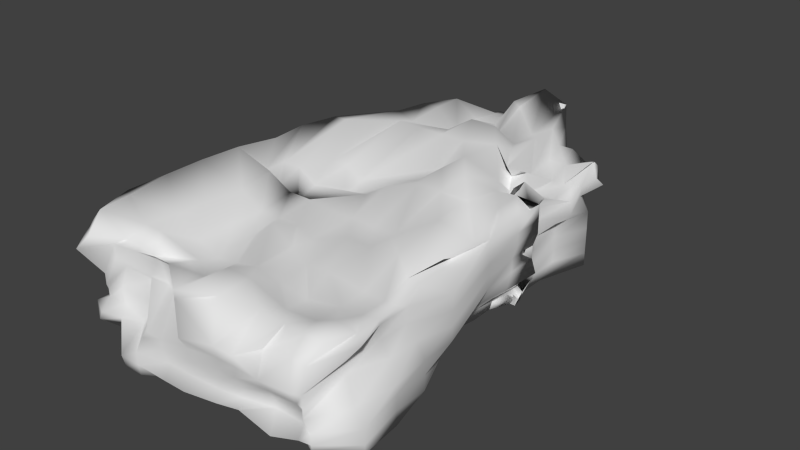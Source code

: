 # Source: Pork.blend  (saved by Blender 2.73.0; exported with 4.5.12 LTS)
import bpy
from mathutils import Matrix  # noqa: F401  (used for matrix-valued properties, if any)

bpy.ops.wm.read_factory_settings(use_empty=True)
scene = bpy.context.scene
scene.name = 'Scene'

# ---- collections
col_collection_1 = bpy.data.collections.new('Collection 1'); scene.collection.children.link(col_collection_1)

# ---- world
world_world = bpy.data.worlds.new('World'); scene.world = world_world
world_world.color = (0.05088, 0.05088, 0.05088)
world_world.use_sun_shadow = False
world_world.sun_shadow_jitter_overblur = 0.0
world_world.cycles.sampling_method = 'MANUAL'
world_world.cycles.sample_map_resolution = 256

# ---- meshes
me_cube_001 = bpy.data.meshes.new('Cube.001')
me_cube_001.from_pydata([(-0.1343, -0.2577, -0.02296), (-0.07083, 0.2577, -0.007326), (0.09206, 0.1613, -0.03065), (0.1299, -0.2656, -0.02738), (-0.1299, -0.2604, 0.03781), (-0.07227, 0.2584, 0.01706), (0.1102, 0.1644, 0.02893), (0.129, -0.2472, 0.03463), (-0.06278, 0.2584, 0.01706), (-0.05329, 0.2584, 0.01706), (-0.03201, 0.2688, 0.03186), (-0.02906, 0.2809, 0.03922), (0.0, 0.2809, 0.03079), (0.02801, 0.2364, 0.02651), (0.05087, 0.1863, 0.02802), (0.06734, 0.1863, 0.02802), (0.0961, 0.1644, 0.02893), (0.0819, 0.1775, -0.03065), (0.07402, 0.1805, -0.03065), (0.05195, 0.1905, -0.02642), (0.02801, 0.2364, -0.02642), (0.005938, 0.2364, -0.03065), (-0.02906, 0.2809, -0.03922), (-0.03849, 0.2809, -0.02914), (-0.03945, 0.2688, -0.02207), (-0.06278, 0.2584, -0.008553), (0.1093, -0.2472, 0.03463), (0.08948, -0.2472, 0.03463), (0.05751, -0.2419, 0.03234), (0.02484, -0.2553, 0.03654), (-0.006086, -0.2725, 0.03783), (-0.05218, -0.2395, 0.03246), (-0.06998, -0.2395, 0.03246), (-0.08778, -0.2395, 0.03567), (-0.1056, -0.2395, 0.03567), (-0.1021, -0.2552, -0.01827), (-0.07626, -0.2764, -0.03335), (-0.05618, -0.2764, -0.03335), (-0.03184, -0.2757, -0.02698), (0.004365, -0.2595, -0.03065), (0.03937, -0.2557, -0.02574), (0.05219, -0.2557, -0.02574), (0.07486, -0.2495, -0.02664), (0.09944, -0.2507, -0.02838), (-0.1464, -0.2346, 0.04506), (-0.1545, -0.1959, 0.04341), (-0.1591, -0.1512, 0.04519), (-0.1596, -0.108, 0.04519), (-0.156, -0.06482, 0.04519), (-0.146, -0.02397, 0.04445), (-0.1493, 0.01643, 0.04445), (-0.1399, 0.05598, 0.04445), (-0.1182, 0.1325, 0.03657), (-0.1114, 0.1666, 0.03657), (-0.07491, 0.2313, 0.01901), (-0.07457, 0.2443, 0.01901), (-0.07515, 0.2398, -0.0105), (-0.1028, 0.2007, -0.03473), (-0.09664, 0.1666, -0.03473), (-0.1597, 0.108, -0.04519), (-0.1427, 0.05156, -0.02666), (-0.1427, 0.01281, -0.03506), (-0.1603, -0.02594, -0.04411), (-0.1296, -0.08984, -0.03937), (-0.1296, -0.1201, -0.03937), (-0.1434, -0.1505, -0.03937), (-0.1485, -0.1943, -0.03991), (-0.1462, -0.2281, -0.03991), (0.1083, 0.1577, 0.03347), (0.1033, 0.1248, 0.02179), (0.106, 0.09201, 0.02081), (0.1157, 0.05918, 0.03249), (0.1221, 0.02636, 0.03541), (0.1236, 0.03942, 0.03541), (0.1236, 0.006597, 0.03347), (0.1189, -0.02982, 0.02848), (0.1236, -0.1314, 0.03143), (0.1334, -0.1674, 0.03115), (0.1334, -0.192, 0.03115), (0.1334, -0.2165, 0.03115), (0.1523, -0.2315, -0.03572), (0.1428, -0.1832, -0.04059), (0.1115, -0.1331, -0.03854), (0.0991, -0.08058, -0.03285), (0.1041, -0.02898, -0.03453), (0.1041, -0.004266, -0.03453), (0.1152, 0.02875, -0.03543), (0.1168, 0.018, -0.03543), (0.1089, 0.04503, -0.03543), (0.1089, 0.07205, -0.03543), (0.1255, 0.1248, -0.03519), (0.1089, 0.1285, -0.03519), (0.1095, 0.1577, 0.03347), (0.09654, 0.1248, 0.02179), (0.08221, 0.08781, 0.02248), (0.08235, 0.05864, 0.03286), (0.0864, 0.07025, 0.03545), (0.09782, 0.04108, 0.03545), (0.09782, 0.01191, 0.03373), (0.1284, -0.06512, 0.0392), (0.1114, -0.1314, 0.03143), (0.1154, -0.1648, 0.02849), (0.1154, -0.1923, 0.02849), (0.1154, -0.2198, 0.03496), (0.07485, 0.1618, 0.02265), (0.0841, 0.1248, 0.02174), (0.07687, 0.08781, 0.03545), (0.07687, 0.05864, 0.02503), (0.07521, 0.07025, 0.0233), (0.07521, 0.04108, 0.03373), (0.06627, 0.008437, 0.03395), (0.08885, -0.06268, 0.04445), (0.09057, -0.1185, 0.03812), (0.09407, -0.1648, 0.02849), (0.09407, -0.1923, 0.02849), (0.09407, -0.2198, 0.02849), (0.05588, 0.1618, 0.02265), (0.05867, 0.1248, 0.02174), (0.05426, 0.08781, 0.03545), (0.05261, 0.09942, 0.02503), (0.06164, 0.06365, 0.0327), (0.05385, 0.02065, 0.04556), (0.05385, -0.0145, 0.04348), (0.0543, -0.07889, 0.03037), (0.0543, -0.1118, 0.03231), (0.06022, -0.1689, 0.03417), (0.06022, -0.1932, 0.02403), (0.06022, -0.2176, 0.02547), (0.03137, 0.2035, 0.03347), (0.03137, 0.1707, 0.03347), (0.03, 0.1286, 0.03373), (0.03188, 0.1021, 0.04415), (0.02661, 0.0558, 0.04556), (0.02661, 0.02065, 0.04556), (0.02661, -0.0145, 0.04348), (0.0288, -0.07889, 0.03037), (0.0288, -0.1118, 0.03231), (0.02661, -0.1597, 0.02755), (0.02661, -0.1916, 0.02566), (0.02661, -0.2234, 0.03893), (0.005938, 0.2035, 0.02368), (0.005938, 0.1707, 0.02368), (0.002123, 0.1405, 0.04415), (-0.00063, 0.09095, 0.04348), (-0.00063, 0.0558, 0.03092), (-0.00063, 0.02065, 0.03092), (0.005056, -0.03482, 0.04142), (0.003301, -0.07889, 0.03037), (-0.001333, -0.1204, 0.0264), (-0.001333, -0.1495, 0.02936), (0.001928, -0.1916, 0.0298), (0.001928, -0.2234, 0.03893), (-0.03349, 0.2377, 0.03231), (-0.0195, 0.1707, 0.02368), (-0.02764, 0.1405, 0.04415), (-0.02787, 0.09095, 0.04348), (-0.0442, -0.0134, 0.02996), (-0.0442, -0.03612, 0.02458), (-0.0176, -0.03482, 0.03098), (-0.0222, -0.07889, 0.03037), (-0.02393, -0.1204, 0.03035), (-0.02393, -0.1495, 0.04077), (-0.02276, -0.1916, 0.02566), (-0.02276, -0.2234, 0.02566), (-0.03899, 0.2348, 0.03657), (-0.03899, 0.2007, 0.02439), (-0.0574, 0.1405, 0.03043), (-0.05511, 0.09095, 0.04348), (-0.06181, -0.0134, 0.03808), (-0.07194, -0.04745, 0.02923), (-0.05397, -0.08748, 0.03073), (-0.0477, -0.07889, 0.03231), (-0.04652, -0.1204, 0.03035), (-0.04652, -0.1495, 0.02645), (-0.04745, -0.1916, 0.02263), (-0.05352, -0.2073, 0.02457), (-0.05763, 0.2443, 0.01901), (-0.06541, 0.2007, 0.02439), (-0.056, 0.1541, 0.02566), (-0.08235, 0.09095, 0.04348), (-0.07942, -0.0134, 0.03808), (-0.09175, -0.04745, 0.03836), (-0.09175, -0.07301, 0.03074), (-0.0732, -0.07889, 0.03231), (-0.06912, -0.1204, 0.03035), (-0.06912, -0.1495, 0.03035), (-0.07213, -0.1916, 0.0298), (-0.09191, -0.2148, 0.03753), (-0.06856, 0.2443, 0.01901), (-0.09183, 0.2007, 0.03657), (-0.09183, 0.1666, 0.03657), (-0.08715, 0.1179, 0.03656), (-0.1257, 0.05598, 0.04445), (-0.1116, -0.04745, 0.03836), (-0.1116, -0.07301, 0.03836), (-0.0987, -0.07889, 0.04213), (-0.09172, -0.1204, 0.04077), (-0.09682, -0.1597, 0.04118), (-0.09682, -0.1916, 0.04118), (-0.1111, -0.2148, 0.03753), (-0.06856, 0.2443, -0.0105), (-0.09183, 0.2007, -0.03034), (-0.09183, 0.1666, -0.03034), (-0.1339, 0.108, -0.04519), (-0.1127, 0.05156, -0.03506), (-0.1127, 0.01281, -0.03506), (-0.104, -0.02585, -0.04274), (-0.09548, -0.07846, -0.03884), (-0.09548, -0.1034, -0.03884), (-0.1199, -0.1505, -0.03937), (-0.1223, -0.1943, -0.03991), (-0.09779, -0.2365, -0.03229), (-0.04992, 0.2348, -0.02678), (-0.04992, 0.2007, -0.02238), (-0.06094, 0.1208, -0.03078), (-0.0771, 0.08525, -0.04367), (-0.07932, 0.03797, -0.03863), (-0.07932, 0.00606, -0.03863), (-0.06665, -0.02948, -0.04121), (-0.06665, -0.05866, -0.04121), (-0.06374, -0.1004, -0.03765), (-0.06044, -0.1333, -0.0386), (-0.07758, -0.1776, -0.03905), (-0.06444, -0.2248, -0.03306), (-0.03002, 0.2035, -0.0233), (-0.03002, 0.1707, -0.0233), (-0.03336, 0.1208, -0.03078), (-0.03336, 0.08525, -0.03537), (-0.04009, 0.03797, -0.03119), (-0.04403, -0.0002996, -0.03745), (-0.04403, -0.02948, -0.04121), (-0.03271, -0.07309, -0.04045), (-0.02266, -0.1085, -0.03878), (-0.03122, -0.1366, -0.04008), (-0.04318, -0.182, -0.04112), (-0.03481, -0.2336, -0.0345), (-0.0195, 0.2035, -0.03096), (-0.0195, 0.1707, -0.03096), (-0.02195, 0.1208, -0.04367), (-0.005785, 0.08525, -0.03537), (-0.008165, 0.02888, -0.0344), (-0.02142, -0.0002996, -0.04121), (-0.008165, -0.02948, -0.0344), (-0.002367, -0.07309, -0.03469), (-0.005375, -0.1085, -0.03878), (-0.0001335, -0.1425, -0.03756), (0.005274, -0.1714, -0.03506), (-0.005462, -0.2293, -0.03012), (0.005938, 0.2035, -0.03519), (0.005938, 0.1707, -0.03519), (0.01051, 0.1098, -0.03195), (0.005622, 0.08525, -0.03909), (0.01103, 0.03958, -0.03787), (0.01103, 0.007037, -0.03787), (0.02581, -0.0255, -0.03447), (0.02638, -0.07257, -0.0312), (0.01943, -0.1106, -0.03622), (0.02794, -0.1404, -0.03419), (0.02361, -0.1779, -0.0329), (0.01966, -0.225, -0.0328), (0.03137, 0.2035, -0.03096), (0.03323, 0.1248, -0.03096), (0.03299, 0.07205, -0.03195), (0.03473, 0.04747, -0.03909), (0.03465, 0.04517, -0.03134), (0.03625, 0.007037, -0.03787), (0.03625, -0.0255, -0.04206), (0.0352, -0.07257, -0.03762), (0.04236, -0.1085, -0.03537), (0.04518, -0.1404, -0.03419), (0.03943, -0.1779, -0.0329), (0.03887, -0.225, -0.0328), (0.05867, 0.1577, -0.03096), (0.07358, 0.1248, -0.0233), (0.06621, 0.07205, -0.02565), (0.05393, 0.04503, -0.03543), (0.0524, 0.05578, -0.03543), (0.06146, 0.007037, -0.04206), (0.05381, -0.004266, -0.03453), (0.05381, -0.02898, -0.03453), (0.06143, -0.1085, -0.03854), (0.06241, -0.1404, -0.03419), (0.05525, -0.1779, -0.0329), (0.05808, -0.225, -0.0328), (0.0841, 0.1577, -0.03519), (0.09902, 0.1248, -0.02753), (0.08716, 0.07205, -0.02913), (0.07488, 0.04503, -0.03543), (0.07488, 0.018, -0.03543), (0.08419, 0.02045, -0.02876), (0.08419, -0.004266, -0.02876), (0.07296, -0.02898, -0.03453), (0.08051, -0.1085, -0.03854), (0.08051, -0.1331, -0.03537), (0.07965, -0.1626, -0.03419), (0.07729, -0.225, -0.0328), (0.09535, 0.1546, -0.03519), (0.1095, 0.1248, -0.03519), (0.09582, 0.07205, -0.03543), (0.09582, 0.04503, -0.03543), (0.09582, 0.018, -0.03543), (0.1066, 0.02875, -0.02913), (0.1033, -0.004266, -0.02876), (0.09211, -0.02898, -0.03453), (0.08462, -0.08058, -0.03285), (0.09958, -0.1331, -0.03854), (0.09688, -0.1626, -0.03706), (0.1118, -0.2219, -0.03543), (-0.1301, -0.2577, -0.01643), (-0.1258, -0.2503, -0.00649), (-0.1258, -0.2503, -0.0009719), (-0.1269, -0.2512, 0.002091), (-0.1269, -0.2512, 0.01001), (-0.1398, -0.2673, 0.02875), (-0.07227, 0.2584, 0.0134), (-0.07227, 0.2584, 0.009742), (-0.07152, 0.2565, 0.006083), (-0.07227, 0.2584, 0.002424), (-0.07227, 0.2563, -0.001235), (-0.07227, 0.2584, -0.004894), (0.1125, 0.1634, 0.01899), (0.1164, 0.1634, 0.01484), (0.09446, 0.1555, 0.003395), (0.08523, 0.1619, -0.005117), (0.08523, 0.1678, -0.01363), (0.09673, 0.1644, -0.02214), (0.1231, -0.2614, 0.02294), (0.1221, -0.2656, 0.00624), (0.1221, -0.2656, -0.001174), (0.1221, -0.2656, -0.008587), (0.1299, -0.2656, -0.016), (0.1299, -0.2656, -0.02341), (0.1095, -0.2614, 0.02442), (0.1182, -0.2742, 0.009878), (0.1166, -0.2656, -0.0008867), (0.1166, -0.2589, -0.008873), (0.1166, -0.2589, -0.01686), (0.1166, -0.2656, -0.02485), (0.07729, -0.2599, 0.01951), (0.08328, -0.2726, 0.005984), (0.08533, -0.2641, -0.003085), (0.08533, -0.2585, -0.009789), (0.08533, -0.2585, -0.01649), (0.09507, -0.2742, -0.02586), (0.06298, -0.278, 0.01737), (0.05712, -0.2715, 0.006083), (0.05712, -0.2715, -0.000883), (0.05854, -0.2667, -0.009303), (0.05854, -0.2667, -0.0156), (0.05854, -0.2719, -0.02189), (0.04146, -0.278, 0.01737), (0.03905, -0.2715, 0.006083), (0.03905, -0.2715, -0.000883), (0.03905, -0.2715, -0.007849), (0.03905, -0.2715, -0.01482), (0.03905, -0.2773, -0.02178), (-0.006086, -0.2725, 0.03197), (0.0004626, -0.2776, 0.009842), (0.0004626, -0.27, 0.000743), (0.0004626, -0.27, -0.008355), (0.0004626, -0.27, -0.01745), (0.0004626, -0.2776, -0.02655), (-0.05355, -0.2333, 0.03013), (-0.05334, -0.2365, 0.01144), (-0.03314, -0.2698, -0.00375), (-0.03314, -0.2698, -0.01075), (-0.02313, -0.27, -0.01745), (-0.02313, -0.2776, -0.02655), (-0.07273, -0.2333, 0.03013), (-0.06376, -0.2331, 0.0135), (-0.0513, -0.2698, -0.00375), (-0.05928, -0.2694, -0.01043), (-0.05928, -0.2764, -0.01877), (-0.05929, -0.2764, -0.02711), (-0.09191, -0.2395, 0.03013), (-0.08072, -0.2369, 0.01522), (-0.08072, -0.2329, 0.01045), (-0.07947, -0.2394, -0.004391), (-0.08281, -0.2483, -0.01427), (-0.08092, -0.2764, -0.02711), (-0.1185, -0.2437, 0.0302), (-0.1185, -0.2437, 0.02186), (-0.1111, -0.2395, 0.01534), (-0.1119, -0.2453, 0.002316), (-0.105, -0.2482, -0.006855), (-0.1055, -0.2552, -0.01487), (-0.06856, 0.2584, 0.01479), (-0.06856, 0.2584, 0.01058), (-0.06856, 0.2584, 0.006361), (-0.06856, 0.2584, 0.002145), (-0.06856, 0.2563, -0.002071), (-0.06856, 0.2563, -0.006287), (-0.05763, 0.2584, 0.01479), (-0.05763, 0.2584, 0.01058), (-0.05763, 0.2584, 0.006361), (-0.06541, 0.2688, -0.004172), (-0.06541, 0.2639, -0.01436), (-0.06541, 0.2639, -0.02454), (-0.03899, 0.2688, 0.02639), (-0.03899, 0.2639, 0.0162), (-0.03899, 0.2639, 0.006015), (-0.03899, 0.2688, -0.004172), (-0.03899, 0.2639, -0.01436), (-0.03899, 0.2639, -0.02454), (-0.03349, 0.2809, 0.03228), (-0.03349, 0.2746, 0.01937), (-0.03349, 0.2746, 0.006456), (-0.03349, 0.2809, -0.006456), (-0.03349, 0.2809, -0.01937), (-0.03349, 0.2809, -0.03228), (0.0, 0.2746, 0.03228), (0.005938, 0.2316, 0.01385), (0.005938, 0.2364, 0.004042), (0.005938, 0.2364, -0.005765), (0.005938, 0.2364, -0.01557), (0.005938, 0.2364, -0.02538), (0.03137, 0.2316, 0.02366), (0.03137, 0.2316, 0.01385), (0.03137, 0.2364, 0.004042), (0.03137, 0.2292, -0.005765), (0.03137, 0.2364, -0.01557), (0.03137, 0.2364, -0.02538), (0.05867, 0.1905, 0.02366), (0.05867, 0.1857, 0.01385), (0.05867, 0.1857, 0.004042), (0.05867, 0.1905, -0.005765), (0.04447, 0.1827, -0.01557), (0.04447, 0.1827, -0.02538), (0.07189, 0.1838, 0.02366), (0.07189, 0.179, 0.01385), (0.07189, 0.179, 0.004042), (0.07189, 0.1822, -0.005765), (0.06534, 0.1782, -0.01746), (0.06534, 0.1701, -0.02349), (0.09733, 0.1577, 0.02366), (0.09733, 0.1529, 0.01385), (0.08314, 0.1441, 0.004042), (0.08314, 0.1734, -0.005765), (0.08969, 0.183, -0.01746), (0.08969, 0.1749, -0.02349), (0.1115, 0.1601, 0.02056), (0.1183, 0.1628, 0.01612), (0.09834, 0.1602, 0.004718), (0.102, 0.1349, -0.005765), (0.102, 0.1349, -0.01557), (0.1135, 0.1316, -0.02538), (0.1163, 0.1248, 0.02366), (0.1125, 0.1304, 0.01453), (0.1221, 0.1304, 0.004718), (0.1255, 0.1248, -0.005765), (0.1255, 0.1248, -0.01557), (0.1255, 0.1248, -0.02538), (0.1255, 0.09201, 0.02366), (0.1255, 0.09201, 0.01385), (0.1113, 0.08897, 0.004042), (0.1113, 0.08897, -0.005765), (0.1113, 0.08897, -0.01557), (0.1113, 0.08897, -0.02538), (0.1062, 0.05614, 0.02366), (0.1062, 0.05614, 0.01385), (0.1113, 0.05614, 0.004042), (0.1113, 0.05614, -0.005765), (0.1113, 0.05614, -0.01557), (0.1113, 0.05614, -0.02538), (0.1062, 0.02332, 0.02366), (0.1062, 0.02332, 0.01385), (0.1208, 0.02332, 0.004042), (0.1113, 0.02332, -0.005765), (0.1113, 0.02332, -0.01557), (0.1208, 0.02332, -0.02538), (0.1236, 0.03942, 0.02366), (0.1236, 0.03942, 0.01385), (0.1189, 0.03942, 0.004042), (0.1189, 0.03942, -0.005765), (0.1236, 0.03942, -0.01557), (0.1074, 0.02875, -0.02736), (0.1236, 0.006597, 0.02366), (0.1236, 0.006597, 0.01385), (0.1189, 0.006597, 0.004042), (0.1189, 0.006597, -0.005765), (0.1189, 0.000191, -0.01637), (0.1041, -0.004266, -0.02714), (0.1189, -0.02982, 0.01951), (0.1189, -0.02982, 0.01054), (0.1189, -0.02982, 0.001571), (0.1189, -0.02982, -0.007398), (0.1113, -0.02898, -0.01976), (0.1041, -0.02898, -0.02714), (0.1428, -0.1125, 0.02275), (0.1428, -0.1125, 0.01219), (0.1428, -0.1125, 0.001638), (0.1428, -0.1125, -0.008918), (0.1104, -0.067, -0.0194), (0.1104, -0.067, -0.02601), (0.1327, -0.1582, 0.02688), (0.1327, -0.1582, 0.01728), (0.142, -0.1582, 0.007672), (0.1428, -0.1479, -0.008918), (0.1428, -0.1479, -0.01947), (0.1428, -0.1479, -0.03003), (0.1327, -0.1903, 0.02688), (0.1327, -0.1903, 0.01728), (0.142, -0.1903, 0.007672), (0.1497, -0.1939, -0.007428), (0.1428, -0.1832, -0.01947), (0.1428, -0.1832, -0.03003), (0.142, -0.2224, 0.02688), (0.1268, -0.2224, 0.0134), (0.1268, -0.2224, 0.004722), (0.1422, -0.2315, -0.008923), (0.1523, -0.2315, -0.01935), (0.1523, -0.2315, -0.02979), (-0.1597, -0.2377, 0.03228), (-0.1425, -0.2281, 0.01059), (-0.1386, -0.2281, 0.0004875), (-0.1349, -0.2341, -0.003611), (-0.1366, -0.2341, -0.01065), (-0.1508, -0.2469, -0.01679), (-0.1597, -0.1945, 0.045), (-0.1597, -0.1945, 0.01937), (-0.1332, -0.1943, 0.0004875), (-0.1332, -0.1943, -0.009611), (-0.1674, -0.1945, -0.01937), (-0.1674, -0.1945, -0.03228), (-0.1597, -0.1512, 0.03228), (-0.1597, -0.1512, 0.01937), (-0.1478, -0.1512, 0.006456), (-0.1478, -0.1512, -0.006456), (-0.1603, -0.1422, -0.02095), (-0.1603, -0.1422, -0.03253), (-0.1674, -0.108, 0.03228), (-0.1478, -0.108, 0.01937), (-0.1478, -0.108, 0.006456), (-0.1603, -0.1034, -0.00937), (-0.1603, -0.1034, -0.02095), (-0.1427, -0.1034, -0.03253), (-0.1674, -0.06482, 0.03228), (-0.1478, -0.06482, 0.01937), (-0.1478, -0.06482, 0.006456), (-0.1603, -0.06469, -0.00937), (-0.1434, -0.08984, -0.02126), (-0.1296, -0.08984, -0.03031), (-0.1674, -0.02161, 0.03228), (-0.1597, -0.02161, 0.01937), (-0.1597, -0.02161, 0.006456), (-0.1603, -0.02594, -0.00937), (-0.1434, -0.05953, -0.02126), (-0.1434, -0.05953, -0.03031), (-0.1401, 0.02161, 0.03228), (-0.1401, 0.02161, 0.01937), (-0.1597, 0.02161, 0.006456), (-0.1674, 0.02161, -0.006456), (-0.1674, 0.02161, -0.01937), (-0.1674, 0.02161, -0.03228), (-0.1401, 0.06482, 0.03228), (-0.1478, 0.06482, 0.01937), (-0.1674, 0.06482, 0.006456), (-0.1478, 0.06482, -0.006456), (-0.1478, 0.06482, -0.01937), (-0.1674, 0.06482, -0.03228), (-0.1182, 0.1325, 0.02639), (-0.1182, 0.1325, 0.0162), (-0.1182, 0.1325, 0.006015), (-0.1028, 0.1325, -0.004172), (-0.1478, 0.108, -0.01937), (-0.1597, 0.108, -0.02188), (-0.1144, 0.1666, 0.02639), (-0.1182, 0.1666, 0.0162), (-0.1182, 0.1666, 0.006015), (-0.1182, 0.1666, -0.004172), (-0.1028, 0.1666, -0.01436), (-0.09664, 0.1666, -0.02454), (-0.07696, 0.2302, 0.01479), (-0.07949, 0.2302, 0.01058), (-0.1028, 0.2007, 0.006015), (-0.1028, 0.2007, -0.004172), (-0.1028, 0.2007, -0.01436), (-0.1028, 0.2007, -0.02454), (-0.07696, 0.2443, 0.01479), (-0.07813, 0.2446, 0.01117), (-0.07308, 0.2443, 0.006361), (-0.07308, 0.2443, 0.002145), (-0.07308, 0.2443, -0.002071), (-0.07308, 0.2443, -0.006287)], [], [(583, 319, 1, 56), (439, 325, 2, 17), (511, 331, 3, 80), (385, 308, 0, 35), (296, 17, 2, 91), (188, 8, 5, 55), (68, 6, 16, 92), (92, 16, 15, 104), (104, 15, 14, 116), (116, 14, 13, 128), (128, 13, 12, 140), (140, 12, 11, 152), (152, 11, 10, 164), (164, 10, 9, 176), (176, 9, 8, 188), (56, 1, 25, 200), (200, 25, 24, 212), (212, 24, 23, 224), (224, 23, 22, 236), (236, 22, 21, 248), (248, 21, 20, 260), (260, 20, 19, 272), (272, 19, 18, 284), (284, 18, 17, 296), (331, 337, 43, 3), (337, 343, 42, 43), (343, 349, 41, 42), (349, 355, 40, 41), (355, 361, 39, 40), (361, 367, 38, 39), (367, 373, 37, 38), (373, 379, 36, 37), (379, 385, 35, 36), (319, 391, 25, 1), (391, 397, 24, 25), (397, 403, 23, 24), (403, 409, 22, 23), (409, 415, 21, 22), (415, 421, 20, 21), (421, 427, 19, 20), (427, 433, 18, 19), (433, 439, 17, 18), (42, 295, 307, 43), (295, 294, 306, 307), (294, 293, 305, 306), (293, 292, 304, 305), (292, 291, 303, 304), (291, 290, 302, 303), (290, 289, 301, 302), (289, 288, 300, 301), (288, 287, 299, 300), (287, 286, 298, 299), (286, 285, 297, 298), (285, 284, 296, 297), (41, 283, 295, 42), (283, 282, 294, 295), (282, 281, 293, 294), (281, 280, 292, 293), (280, 279, 291, 292), (279, 278, 290, 291), (278, 277, 289, 290), (277, 276, 288, 289), (276, 275, 287, 288), (275, 274, 286, 287), (274, 273, 285, 286), (273, 272, 284, 285), (40, 271, 283, 41), (271, 270, 282, 283), (270, 269, 281, 282), (269, 268, 280, 281), (268, 267, 279, 280), (267, 266, 278, 279), (266, 265, 277, 278), (265, 264, 276, 277), (264, 263, 275, 276), (263, 262, 274, 275), (262, 261, 273, 274), (261, 260, 272, 273), (39, 259, 271, 40), (259, 258, 270, 271), (258, 257, 269, 270), (257, 256, 268, 269), (256, 255, 267, 268), (255, 254, 266, 267), (254, 253, 265, 266), (253, 252, 264, 265), (252, 251, 263, 264), (251, 250, 262, 263), (250, 249, 261, 262), (249, 248, 260, 261), (38, 247, 259, 39), (247, 246, 258, 259), (246, 245, 257, 258), (245, 244, 256, 257), (244, 243, 255, 256), (243, 242, 254, 255), (242, 241, 253, 254), (241, 240, 252, 253), (240, 239, 251, 252), (239, 238, 250, 251), (238, 237, 249, 250), (237, 236, 248, 249), (37, 235, 247, 38), (235, 234, 246, 247), (234, 233, 245, 246), (233, 232, 244, 245), (232, 231, 243, 244), (231, 230, 242, 243), (230, 229, 241, 242), (229, 228, 240, 241), (228, 227, 239, 240), (227, 226, 238, 239), (226, 225, 237, 238), (225, 224, 236, 237), (36, 223, 235, 37), (223, 222, 234, 235), (222, 221, 233, 234), (221, 220, 232, 233), (220, 219, 231, 232), (219, 218, 230, 231), (218, 217, 229, 230), (217, 216, 228, 229), (216, 215, 227, 228), (215, 214, 226, 227), (214, 213, 225, 226), (213, 212, 224, 225), (35, 211, 223, 36), (211, 210, 222, 223), (210, 209, 221, 222), (209, 208, 220, 221), (208, 207, 219, 220), (207, 206, 218, 219), (206, 205, 217, 218), (205, 204, 216, 217), (204, 203, 215, 216), (203, 202, 214, 215), (202, 201, 213, 214), (201, 200, 212, 213), (0, 67, 211, 35), (67, 66, 210, 211), (66, 65, 209, 210), (65, 64, 208, 209), (64, 63, 207, 208), (63, 62, 206, 207), (62, 61, 205, 206), (61, 60, 204, 205), (60, 59, 203, 204), (59, 58, 202, 203), (58, 57, 201, 202), (57, 56, 200, 201), (33, 187, 199, 34), (187, 186, 198, 199), (186, 185, 197, 198), (185, 184, 196, 197), (184, 183, 195, 196), (183, 182, 194, 195), (182, 181, 193, 194), (181, 180, 192, 193), (180, 179, 191, 192), (179, 178, 190, 191), (178, 177, 189, 190), (177, 176, 188, 189), (32, 175, 187, 33), (175, 174, 186, 187), (174, 173, 185, 186), (173, 172, 184, 185), (172, 171, 183, 184), (171, 170, 182, 183), (170, 169, 181, 182), (169, 168, 180, 181), (168, 167, 179, 180), (167, 166, 178, 179), (166, 165, 177, 178), (165, 164, 176, 177), (31, 163, 175, 32), (163, 162, 174, 175), (162, 161, 173, 174), (161, 160, 172, 173), (160, 159, 171, 172), (159, 158, 170, 171), (158, 157, 169, 170), (157, 156, 168, 169), (156, 155, 167, 168), (155, 154, 166, 167), (154, 153, 165, 166), (153, 152, 164, 165), (30, 151, 163, 31), (151, 150, 162, 163), (150, 149, 161, 162), (149, 148, 160, 161), (148, 147, 159, 160), (147, 146, 158, 159), (146, 145, 157, 158), (145, 144, 156, 157), (144, 143, 155, 156), (143, 142, 154, 155), (142, 141, 153, 154), (141, 140, 152, 153), (29, 139, 151, 30), (139, 138, 150, 151), (138, 137, 149, 150), (137, 136, 148, 149), (136, 135, 147, 148), (135, 134, 146, 147), (134, 133, 145, 146), (133, 132, 144, 145), (132, 131, 143, 144), (131, 130, 142, 143), (130, 129, 141, 142), (129, 128, 140, 141), (28, 127, 139, 29), (127, 126, 138, 139), (126, 125, 137, 138), (125, 124, 136, 137), (124, 123, 135, 136), (123, 122, 134, 135), (122, 121, 133, 134), (121, 120, 132, 133), (120, 119, 131, 132), (119, 118, 130, 131), (118, 117, 129, 130), (117, 116, 128, 129), (27, 115, 127, 28), (115, 114, 126, 127), (114, 113, 125, 126), (113, 112, 124, 125), (112, 111, 123, 124), (111, 110, 122, 123), (110, 109, 121, 122), (109, 108, 120, 121), (108, 107, 119, 120), (107, 106, 118, 119), (106, 105, 117, 118), (105, 104, 116, 117), (26, 103, 115, 27), (103, 102, 114, 115), (102, 101, 113, 114), (101, 100, 112, 113), (100, 99, 111, 112), (99, 98, 110, 111), (98, 97, 109, 110), (97, 96, 108, 109), (96, 95, 107, 108), (95, 94, 106, 107), (94, 93, 105, 106), (93, 92, 104, 105), (7, 79, 103, 26), (79, 78, 102, 103), (78, 77, 101, 102), (77, 76, 100, 101), (76, 75, 99, 100), (75, 74, 98, 99), (74, 73, 97, 98), (73, 72, 96, 97), (72, 71, 95, 96), (71, 70, 94, 95), (70, 69, 93, 94), (69, 68, 92, 93), (34, 199, 44, 4), (199, 198, 45, 44), (198, 197, 46, 45), (197, 196, 47, 46), (196, 195, 48, 47), (195, 194, 49, 48), (194, 193, 50, 49), (193, 192, 51, 50), (192, 191, 52, 51), (191, 190, 53, 52), (190, 189, 54, 53), (189, 188, 55, 54), (43, 307, 80, 3), (307, 306, 81, 80), (306, 305, 82, 81), (305, 304, 83, 82), (304, 303, 84, 83), (303, 302, 85, 84), (302, 301, 86, 85), (301, 300, 87, 86), (300, 299, 88, 87), (299, 298, 89, 88), (298, 297, 90, 89), (297, 296, 91, 90), (325, 445, 91, 2), (445, 451, 90, 91), (451, 457, 89, 90), (457, 463, 88, 89), (463, 469, 87, 88), (469, 475, 86, 87), (475, 481, 85, 86), (481, 487, 84, 85), (487, 493, 83, 84), (493, 499, 82, 83), (499, 505, 81, 82), (505, 511, 80, 81), (308, 517, 67, 0), (517, 523, 66, 67), (523, 529, 65, 66), (529, 535, 64, 65), (535, 541, 63, 64), (541, 547, 62, 63), (547, 553, 61, 62), (553, 559, 60, 61), (559, 565, 59, 60), (565, 571, 58, 59), (571, 577, 57, 58), (577, 583, 56, 57), (54, 55, 578, 572), (572, 578, 579, 573), (573, 579, 580, 574), (574, 580, 581, 575), (575, 581, 582, 576), (576, 582, 583, 577), (53, 54, 572, 566), (566, 572, 573, 567), (567, 573, 574, 568), (568, 574, 575, 569), (569, 575, 576, 570), (570, 576, 577, 571), (52, 53, 566, 560), (560, 566, 567, 561), (561, 567, 568, 562), (562, 568, 569, 563), (563, 569, 570, 564), (564, 570, 571, 565), (51, 52, 560, 554), (554, 560, 561, 555), (555, 561, 562, 556), (556, 562, 563, 557), (557, 563, 564, 558), (558, 564, 565, 559), (50, 51, 554, 548), (548, 554, 555, 549), (549, 555, 556, 550), (550, 556, 557, 551), (551, 557, 558, 552), (552, 558, 559, 553), (49, 50, 548, 542), (542, 548, 549, 543), (543, 549, 550, 544), (544, 550, 551, 545), (545, 551, 552, 546), (546, 552, 553, 547), (48, 49, 542, 536), (536, 542, 543, 537), (537, 543, 544, 538), (538, 544, 545, 539), (539, 545, 546, 540), (540, 546, 547, 541), (47, 48, 536, 530), (530, 536, 537, 531), (531, 537, 538, 532), (532, 538, 539, 533), (533, 539, 540, 534), (534, 540, 541, 535), (46, 47, 530, 524), (524, 530, 531, 525), (525, 531, 532, 526), (526, 532, 533, 527), (527, 533, 534, 528), (528, 534, 535, 529), (45, 46, 524, 518), (518, 524, 525, 519), (519, 525, 526, 520), (520, 526, 527, 521), (521, 527, 528, 522), (522, 528, 529, 523), (44, 45, 518, 512), (512, 518, 519, 513), (513, 519, 520, 514), (514, 520, 521, 515), (515, 521, 522, 516), (516, 522, 523, 517), (4, 44, 512, 313), (313, 512, 513, 312), (312, 513, 514, 311), (311, 514, 515, 310), (310, 515, 516, 309), (309, 516, 517, 308), (78, 79, 506, 500), (500, 506, 507, 501), (501, 507, 508, 502), (502, 508, 509, 503), (503, 509, 510, 504), (504, 510, 511, 505), (77, 78, 500, 494), (494, 500, 501, 495), (495, 501, 502, 496), (496, 502, 503, 497), (497, 503, 504, 498), (498, 504, 505, 499), (76, 77, 494, 488), (488, 494, 495, 489), (489, 495, 496, 490), (490, 496, 497, 491), (491, 497, 498, 492), (492, 498, 499, 493), (75, 76, 488, 482), (482, 488, 489, 483), (483, 489, 490, 484), (484, 490, 491, 485), (485, 491, 492, 486), (486, 492, 493, 487), (74, 75, 482, 476), (476, 482, 483, 477), (477, 483, 484, 478), (478, 484, 485, 479), (479, 485, 486, 480), (480, 486, 487, 481), (73, 74, 476, 470), (470, 476, 477, 471), (471, 477, 478, 472), (472, 478, 479, 473), (473, 479, 480, 474), (474, 480, 481, 475), (72, 73, 470, 464), (464, 470, 471, 465), (465, 471, 472, 466), (466, 472, 473, 467), (467, 473, 474, 468), (468, 474, 475, 469), (71, 72, 464, 458), (458, 464, 465, 459), (459, 465, 466, 460), (460, 466, 467, 461), (461, 467, 468, 462), (462, 468, 469, 463), (70, 71, 458, 452), (452, 458, 459, 453), (453, 459, 460, 454), (454, 460, 461, 455), (455, 461, 462, 456), (456, 462, 463, 457), (69, 70, 452, 446), (446, 452, 453, 447), (447, 453, 454, 448), (448, 454, 455, 449), (449, 455, 456, 450), (450, 456, 457, 451), (68, 69, 446, 440), (440, 446, 447, 441), (441, 447, 448, 442), (442, 448, 449, 443), (443, 449, 450, 444), (444, 450, 451, 445), (6, 68, 440, 320), (320, 440, 441, 321), (321, 441, 442, 322), (322, 442, 443, 323), (323, 443, 444, 324), (324, 444, 445, 325), (15, 16, 434, 428), (428, 434, 435, 429), (429, 435, 436, 430), (430, 436, 437, 431), (431, 437, 438, 432), (432, 438, 439, 433), (14, 15, 428, 422), (422, 428, 429, 423), (423, 429, 430, 424), (424, 430, 431, 425), (425, 431, 432, 426), (426, 432, 433, 427), (13, 14, 422, 416), (416, 422, 423, 417), (417, 423, 424, 418), (418, 424, 425, 419), (419, 425, 426, 420), (420, 426, 427, 421), (12, 13, 416, 410), (410, 416, 417, 411), (411, 417, 418, 412), (412, 418, 419, 413), (413, 419, 420, 414), (414, 420, 421, 415), (11, 12, 410, 404), (404, 410, 411, 405), (405, 411, 412, 406), (406, 412, 413, 407), (407, 413, 414, 408), (408, 414, 415, 409), (10, 11, 404, 398), (398, 404, 405, 399), (399, 405, 406, 400), (400, 406, 407, 401), (401, 407, 408, 402), (402, 408, 409, 403), (9, 10, 398, 392), (392, 398, 399, 393), (393, 399, 400, 394), (394, 400, 401, 395), (395, 401, 402, 396), (396, 402, 403, 397), (8, 9, 392, 386), (386, 392, 393, 387), (387, 393, 394, 388), (388, 394, 395, 389), (389, 395, 396, 390), (390, 396, 397, 391), (5, 8, 386, 314), (314, 386, 387, 315), (315, 387, 388, 316), (316, 388, 389, 317), (317, 389, 390, 318), (318, 390, 391, 319), (33, 34, 380, 374), (374, 380, 381, 375), (375, 381, 382, 376), (376, 382, 383, 377), (377, 383, 384, 378), (378, 384, 385, 379), (32, 33, 374, 368), (368, 374, 375, 369), (369, 375, 376, 370), (370, 376, 377, 371), (371, 377, 378, 372), (372, 378, 379, 373), (31, 32, 368, 362), (362, 368, 369, 363), (363, 369, 370, 364), (364, 370, 371, 365), (365, 371, 372, 366), (366, 372, 373, 367), (30, 31, 362, 356), (356, 362, 363, 357), (357, 363, 364, 358), (358, 364, 365, 359), (359, 365, 366, 360), (360, 366, 367, 361), (29, 30, 356, 350), (350, 356, 357, 351), (351, 357, 358, 352), (352, 358, 359, 353), (353, 359, 360, 354), (354, 360, 361, 355), (28, 29, 350, 344), (344, 350, 351, 345), (345, 351, 352, 346), (346, 352, 353, 347), (347, 353, 354, 348), (348, 354, 355, 349), (27, 28, 344, 338), (338, 344, 345, 339), (339, 345, 346, 340), (340, 346, 347, 341), (341, 347, 348, 342), (342, 348, 349, 343), (26, 27, 338, 332), (332, 338, 339, 333), (333, 339, 340, 334), (334, 340, 341, 335), (335, 341, 342, 336), (336, 342, 343, 337), (7, 26, 332, 326), (326, 332, 333, 327), (327, 333, 334, 328), (328, 334, 335, 329), (329, 335, 336, 330), (330, 336, 337, 331), (34, 4, 313, 380), (380, 313, 312, 381), (381, 312, 311, 382), (382, 311, 310, 383), (383, 310, 309, 384), (384, 309, 308, 385), (79, 7, 326, 506), (506, 326, 327, 507), (507, 327, 328, 508), (508, 328, 329, 509), (509, 329, 330, 510), (510, 330, 331, 511), (16, 6, 320, 434), (434, 320, 321, 435), (435, 321, 322, 436), (436, 322, 323, 437), (437, 323, 324, 438), (438, 324, 325, 439), (55, 5, 314, 578), (578, 314, 315, 579), (579, 315, 316, 580), (580, 316, 317, 581), (581, 317, 318, 582), (582, 318, 319, 583)])
me_cube_001.polygons.foreach_set('use_smooth', [True] * 582)
_uv = me_cube_001.uv_layers.new(name='UVMap')
_uv.uv.foreach_set('vector', [0.923, 0.8571, 0.9999, 0.8571, 0.9999, 0.9999, 0.923, 0.9999, 0.8999, 0.8571, 0.9999, 0.8571, 0.9999, 0.9999, 0.8999, 0.9999, 0.07701, 0.1429, 0.0001, 0.1429, 0.0001, 9.998e-05, 0.07701, 9.998e-05, 0.1001, 0.1429, 0.0001, 0.1429, 0.0001, 9.998e-05, 0.1001, 9.998e-05, 0.8999, 0.07701, 0.8999, 9.998e-05, 0.9999, 9.998e-05, 0.9999, 0.07701, 0.1001, 0.923, 0.1001, 0.9999, 0.0001, 0.9999, 0.0001, 0.923, 0.9999, 0.923, 0.9999, 0.9999, 0.8999, 0.9999, 0.8999, 0.923, 0.8999, 0.923, 0.8999, 0.9999, 0.7999, 0.9999, 0.7999, 0.923, 0.7999, 0.923, 0.7999, 0.9999, 0.7, 0.9999, 0.7, 0.923, 0.7, 0.923, 0.7, 0.9999, 0.6, 0.9999, 0.6, 0.923, 0.6, 0.923, 0.6, 0.9999, 0.5, 0.9999, 0.5, 0.923, 0.5, 0.923, 0.5, 0.9999, 0.4, 0.9999, 0.4, 0.923, 0.4, 0.923, 0.4, 0.9999, 0.3, 0.9999, 0.3, 0.923, 0.3, 0.923, 0.3, 0.9999, 0.2001, 0.9999, 0.2001, 0.923, 0.2001, 0.923, 0.2001, 0.9999, 0.1001, 0.9999, 0.1001, 0.923, 9.998e-05, 0.07701, 9.998e-05, 9.998e-05, 0.1001, 9.998e-05, 0.1001, 0.07701, 0.1001, 0.07701, 0.1001, 9.998e-05, 0.2001, 9.998e-05, 0.2001, 0.07701, 0.2001, 0.07701, 0.2001, 9.998e-05, 0.3, 9.998e-05, 0.3, 0.07701, 0.3, 0.07701, 0.3, 9.998e-05, 0.4, 9.998e-05, 0.4, 0.07701, 0.4, 0.07701, 0.4, 9.998e-05, 0.5, 9.998e-05, 0.5, 0.07701, 0.5, 0.07701, 0.5, 9.998e-05, 0.6, 9.998e-05, 0.6, 0.07701, 0.6, 0.07701, 0.6, 9.998e-05, 0.7, 9.998e-05, 0.7, 0.07701, 0.7, 0.07701, 0.7, 9.998e-05, 0.7999, 9.998e-05, 0.7999, 0.07701, 0.7999, 0.07701, 0.7999, 9.998e-05, 0.8999, 9.998e-05, 0.8999, 0.07701, 0.9999, 0.1429, 0.8999, 0.1429, 0.8999, 9.998e-05, 0.9999, 9.998e-05, 0.8999, 0.1429, 0.7999, 0.1429, 0.7999, 9.998e-05, 0.8999, 9.998e-05, 0.7999, 0.1429, 0.7, 0.1429, 0.7, 9.998e-05, 0.7999, 9.998e-05, 0.7, 0.1429, 0.6, 0.1429, 0.6, 9.998e-05, 0.7, 9.998e-05, 0.6, 0.1429, 0.5, 0.1429, 0.5, 9.998e-05, 0.6, 9.998e-05, 0.5, 0.1429, 0.4, 0.1429, 0.4, 9.998e-05, 0.5, 9.998e-05, 0.4, 0.1429, 0.3, 0.1429, 0.3, 9.998e-05, 0.4, 9.998e-05, 0.3, 0.1429, 0.2001, 0.1429, 0.2001, 9.998e-05, 0.3, 9.998e-05, 0.2001, 0.1429, 0.1001, 0.1429, 0.1001, 9.998e-05, 0.2001, 9.998e-05, 9.998e-05, 0.8571, 0.1001, 0.8571, 0.1001, 0.9999, 9.998e-05, 0.9999, 0.1001, 0.8571, 0.2001, 0.8571, 0.2001, 0.9999, 0.1001, 0.9999, 0.2001, 0.8571, 0.3, 0.8571, 0.3, 0.9999, 0.2001, 0.9999, 0.3, 0.8571, 0.4, 0.8571, 0.4, 0.9999, 0.3, 0.9999, 0.4, 0.8571, 0.5, 0.8571, 0.5, 0.9999, 0.4, 0.9999, 0.5, 0.8571, 0.6, 0.8571, 0.6, 0.9999, 0.5, 0.9999, 0.6, 0.8571, 0.7, 0.8571, 0.7, 0.9999, 0.6, 0.9999, 0.7, 0.8571, 0.7999, 0.8571, 0.7999, 0.9999, 0.7, 0.9999, 0.7999, 0.8571, 0.8999, 0.8571, 0.8999, 0.9999, 0.7999, 0.9999, 0.7999, 0.9999, 0.7999, 0.923, 0.8999, 0.923, 0.8999, 0.9999, 0.7999, 0.923, 0.7999, 0.8461, 0.8999, 0.8461, 0.8999, 0.923, 0.7999, 0.8461, 0.7999, 0.7692, 0.8999, 0.7692, 0.8999, 0.8461, 0.7999, 0.7692, 0.7999, 0.6923, 0.8999, 0.6923, 0.8999, 0.7692, 0.7999, 0.6923, 0.7999, 0.6154, 0.8999, 0.6154, 0.8999, 0.6923, 0.7999, 0.6154, 0.7999, 0.5385, 0.8999, 0.5385, 0.8999, 0.6154, 0.7999, 0.5385, 0.7999, 0.4615, 0.8999, 0.4615, 0.8999, 0.5385, 0.7999, 0.4615, 0.7999, 0.3846, 0.8999, 0.3846, 0.8999, 0.4615, 0.7999, 0.3846, 0.7999, 0.3077, 0.8999, 0.3077, 0.8999, 0.3846, 0.7999, 0.3077, 0.7999, 0.2308, 0.8999, 0.2308, 0.8999, 0.3077, 0.7999, 0.2308, 0.7999, 0.1539, 0.8999, 0.1539, 0.8999, 0.2308, 0.7999, 0.1539, 0.7999, 0.07701, 0.8999, 0.07701, 0.8999, 0.1539, 0.7, 0.9999, 0.7, 0.923, 0.7999, 0.923, 0.7999, 0.9999, 0.7, 0.923, 0.7, 0.8461, 0.7999, 0.8461, 0.7999, 0.923, 0.7, 0.8461, 0.7, 0.7692, 0.7999, 0.7692, 0.7999, 0.8461, 0.7, 0.7692, 0.7, 0.6923, 0.7999, 0.6923, 0.7999, 0.7692, 0.7, 0.6923, 0.7, 0.6154, 0.7999, 0.6154, 0.7999, 0.6923, 0.7, 0.6154, 0.7, 0.5385, 0.7999, 0.5385, 0.7999, 0.6154, 0.7, 0.5385, 0.7, 0.4615, 0.7999, 0.4615, 0.7999, 0.5385, 0.7, 0.4615, 0.7, 0.3846, 0.7999, 0.3846, 0.7999, 0.4615, 0.7, 0.3846, 0.7, 0.3077, 0.7999, 0.3077, 0.7999, 0.3846, 0.7, 0.3077, 0.7, 0.2308, 0.7999, 0.2308, 0.7999, 0.3077, 0.7, 0.2308, 0.7, 0.1539, 0.7999, 0.1539, 0.7999, 0.2308, 0.7, 0.1539, 0.7, 0.07701, 0.7999, 0.07701, 0.7999, 0.1539, 0.6, 0.9999, 0.6, 0.923, 0.7, 0.923, 0.7, 0.9999, 0.6, 0.923, 0.6, 0.8461, 0.7, 0.8461, 0.7, 0.923, 0.6, 0.8461, 0.6, 0.7692, 0.7, 0.7692, 0.7, 0.8461, 0.6, 0.7692, 0.6, 0.6923, 0.7, 0.6923, 0.7, 0.7692, 0.6, 0.6923, 0.6, 0.6154, 0.7, 0.6154, 0.7, 0.6923, 0.6, 0.6154, 0.6, 0.5385, 0.7, 0.5385, 0.7, 0.6154, 0.6, 0.5385, 0.6, 0.4615, 0.7, 0.4615, 0.7, 0.5385, 0.6, 0.4615, 0.6, 0.3846, 0.7, 0.3846, 0.7, 0.4615, 0.6, 0.3846, 0.6, 0.3077, 0.7, 0.3077, 0.7, 0.3846, 0.6, 0.3077, 0.6, 0.2308, 0.7, 0.2308, 0.7, 0.3077, 0.6, 0.2308, 0.6, 0.1539, 0.7, 0.1539, 0.7, 0.2308, 0.6, 0.1539, 0.6, 0.07701, 0.7, 0.07701, 0.7, 0.1539, 0.5, 0.9999, 0.5, 0.923, 0.6, 0.923, 0.6, 0.9999, 0.5, 0.923, 0.5, 0.8461, 0.6, 0.8461, 0.6, 0.923, 0.5, 0.8461, 0.5, 0.7692, 0.6, 0.7692, 0.6, 0.8461, 0.5, 0.7692, 0.5, 0.6923, 0.6, 0.6923, 0.6, 0.7692, 0.5, 0.6923, 0.5, 0.6154, 0.6, 0.6154, 0.6, 0.6923, 0.5, 0.6154, 0.5, 0.5385, 0.6, 0.5385, 0.6, 0.6154, 0.5, 0.5385, 0.5, 0.4615, 0.6, 0.4615, 0.6, 0.5385, 0.5, 0.4615, 0.5, 0.3846, 0.6, 0.3846, 0.6, 0.4615, 0.5, 0.3846, 0.5, 0.3077, 0.6, 0.3077, 0.6, 0.3846, 0.5, 0.3077, 0.5, 0.2308, 0.6, 0.2308, 0.6, 0.3077, 0.5, 0.2308, 0.5, 0.1539, 0.6, 0.1539, 0.6, 0.2308, 0.5, 0.1539, 0.5, 0.07701, 0.6, 0.07701, 0.6, 0.1539, 0.4, 0.9999, 0.4, 0.923, 0.5, 0.923, 0.5, 0.9999, 0.4, 0.923, 0.4, 0.8461, 0.5, 0.8461, 0.5, 0.923, 0.4, 0.8461, 0.4, 0.7692, 0.5, 0.7692, 0.5, 0.8461, 0.4, 0.7692, 0.4, 0.6923, 0.5, 0.6923, 0.5, 0.7692, 0.4, 0.6923, 0.4, 0.6154, 0.5, 0.6154, 0.5, 0.6923, 0.4, 0.6154, 0.4, 0.5385, 0.5, 0.5385, 0.5, 0.6154, 0.4, 0.5385, 0.4, 0.4615, 0.5, 0.4615, 0.5, 0.5385, 0.4, 0.4615, 0.4, 0.3846, 0.5, 0.3846, 0.5, 0.4615, 0.4, 0.3846, 0.4, 0.3077, 0.5, 0.3077, 0.5, 0.3846, 0.4, 0.3077, 0.4, 0.2308, 0.5, 0.2308, 0.5, 0.3077, 0.4, 0.2308, 0.4, 0.1539, 0.5, 0.1539, 0.5, 0.2308, 0.4, 0.1539, 0.4, 0.07701, 0.5, 0.07701, 0.5, 0.1539, 0.3, 0.9999, 0.3, 0.923, 0.4, 0.923, 0.4, 0.9999, 0.3, 0.923, 0.3, 0.8461, 0.4, 0.8461, 0.4, 0.923, 0.3, 0.8461, 0.3, 0.7692, 0.4, 0.7692, 0.4, 0.8461, 0.3, 0.7692, 0.3, 0.6923, 0.4, 0.6923, 0.4, 0.7692, 0.3, 0.6923, 0.3, 0.6154, 0.4, 0.6154, 0.4, 0.6923, 0.3, 0.6154, 0.3, 0.5385, 0.4, 0.5385, 0.4, 0.6154, 0.3, 0.5385, 0.3, 0.4615, 0.4, 0.4615, 0.4, 0.5385, 0.3, 0.4615, 0.3, 0.3846, 0.4, 0.3846, 0.4, 0.4615, 0.3, 0.3846, 0.3, 0.3077, 0.4, 0.3077, 0.4, 0.3846, 0.3, 0.3077, 0.3, 0.2308, 0.4, 0.2308, 0.4, 0.3077, 0.3, 0.2308, 0.3, 0.1539, 0.4, 0.1539, 0.4, 0.2308, 0.3, 0.1539, 0.3, 0.07701, 0.4, 0.07701, 0.4, 0.1539, 0.2001, 0.9999, 0.2001, 0.923, 0.3, 0.923, 0.3, 0.9999, 0.2001, 0.923, 0.2001, 0.8461, 0.3, 0.8461, 0.3, 0.923, 0.2001, 0.8461, 0.2001, 0.7692, 0.3, 0.7692, 0.3, 0.8461, 0.2001, 0.7692, 0.2001, 0.6923, 0.3, 0.6923, 0.3, 0.7692, 0.2001, 0.6923, 0.2001, 0.6154, 0.3, 0.6154, 0.3, 0.6923, 0.2001, 0.6154, 0.2001, 0.5385, 0.3, 0.5385, 0.3, 0.6154, 0.2001, 0.5385, 0.2001, 0.4615, 0.3, 0.4615, 0.3, 0.5385, 0.2001, 0.4615, 0.2001, 0.3846, 0.3, 0.3846, 0.3, 0.4615, 0.2001, 0.3846, 0.2001, 0.3077, 0.3, 0.3077, 0.3, 0.3846, 0.2001, 0.3077, 0.2001, 0.2308, 0.3, 0.2308, 0.3, 0.3077, 0.2001, 0.2308, 0.2001, 0.1539, 0.3, 0.1539, 0.3, 0.2308, 0.2001, 0.1539, 0.2001, 0.07701, 0.3, 0.07701, 0.3, 0.1539, 0.1001, 0.9999, 0.1001, 0.923, 0.2001, 0.923, 0.2001, 0.9999, 0.1001, 0.923, 0.1001, 0.8461, 0.2001, 0.8461, 0.2001, 0.923, 0.1001, 0.8461, 0.1001, 0.7692, 0.2001, 0.7692, 0.2001, 0.8461, 0.1001, 0.7692, 0.1001, 0.6923, 0.2001, 0.6923, 0.2001, 0.7692, 0.1001, 0.6923, 0.1001, 0.6154, 0.2001, 0.6154, 0.2001, 0.6923, 0.1001, 0.6154, 0.1001, 0.5385, 0.2001, 0.5385, 0.2001, 0.6154, 0.1001, 0.5385, 0.1001, 0.4615, 0.2001, 0.4615, 0.2001, 0.5385, 0.1001, 0.4615, 0.1001, 0.3846, 0.2001, 0.3846, 0.2001, 0.4615, 0.1001, 0.3846, 0.1001, 0.3077, 0.2001, 0.3077, 0.2001, 0.3846, 0.1001, 0.3077, 0.1001, 0.2308, 0.2001, 0.2308, 0.2001, 0.3077, 0.1001, 0.2308, 0.1001, 0.1539, 0.2001, 0.1539, 0.2001, 0.2308, 0.1001, 0.1539, 0.1001, 0.07701, 0.2001, 0.07701, 0.2001, 0.1539, 0.0001, 0.9999, 0.0001, 0.923, 0.1001, 0.923, 0.1001, 0.9999, 0.0001, 0.923, 0.0001, 0.8461, 0.1001, 0.8461, 0.1001, 0.923, 0.0001, 0.8461, 0.0001, 0.7692, 0.1001, 0.7692, 0.1001, 0.8461, 0.0001, 0.7692, 0.0001, 0.6923, 0.1001, 0.6923, 0.1001, 0.7692, 0.0001, 0.6923, 0.0001, 0.6154, 0.1001, 0.6154, 0.1001, 0.6923, 0.0001, 0.6154, 0.0001, 0.5385, 0.1001, 0.5385, 0.1001, 0.6154, 0.0001, 0.5385, 0.0001, 0.4615, 0.1001, 0.4615, 0.1001, 0.5385, 0.0001, 0.4615, 0.0001, 0.3846, 0.1001, 0.3846, 0.1001, 0.4615, 0.0001, 0.3846, 0.0001, 0.3077, 0.1001, 0.3077, 0.1001, 0.3846, 0.0001, 0.3077, 9.999e-05, 0.2308, 0.1001, 0.2308, 0.1001, 0.3077, 9.999e-05, 0.2308, 9.999e-05, 0.1539, 0.1001, 0.1539, 0.1001, 0.2308, 9.999e-05, 0.1539, 9.998e-05, 0.07701, 0.1001, 0.07701, 0.1001, 0.1539, 0.2001, 9.998e-05, 0.2001, 0.07701, 0.1001, 0.07701, 0.1001, 9.998e-05, 0.2001, 0.07701, 0.2001, 0.1539, 0.1001, 0.1539, 0.1001, 0.07701, 0.2001, 0.1539, 0.2001, 0.2308, 0.1001, 0.2308, 0.1001, 0.1539, 0.2001, 0.2308, 0.2001, 0.3077, 0.1001, 0.3077, 0.1001, 0.2308, 0.2001, 0.3077, 0.2001, 0.3846, 0.1001, 0.3846, 0.1001, 0.3077, 0.2001, 0.3846, 0.2001, 0.4615, 0.1001, 0.4615, 0.1001, 0.3846, 0.2001, 0.4615, 0.2001, 0.5385, 0.1001, 0.5385, 0.1001, 0.4615, 0.2001, 0.5385, 0.2001, 0.6154, 0.1001, 0.6154, 0.1001, 0.5385, 0.2001, 0.6154, 0.2001, 0.6923, 0.1001, 0.6923, 0.1001, 0.6154, 0.2001, 0.6923, 0.2001, 0.7692, 0.1001, 0.7692, 0.1001, 0.6923, 0.2001, 0.7692, 0.2001, 0.8461, 0.1001, 0.8461, 0.1001, 0.7692, 0.2001, 0.8461, 0.2001, 0.923, 0.1001, 0.923, 0.1001, 0.8461, 0.3, 9.998e-05, 0.3, 0.07701, 0.2001, 0.07701, 0.2001, 9.998e-05, 0.3, 0.07701, 0.3, 0.1539, 0.2001, 0.1539, 0.2001, 0.07701, 0.3, 0.1539, 0.3, 0.2308, 0.2001, 0.2308, 0.2001, 0.1539, 0.3, 0.2308, 0.3, 0.3077, 0.2001, 0.3077, 0.2001, 0.2308, 0.3, 0.3077, 0.3, 0.3846, 0.2001, 0.3846, 0.2001, 0.3077, 0.3, 0.3846, 0.3, 0.4615, 0.2001, 0.4615, 0.2001, 0.3846, 0.3, 0.4615, 0.3, 0.5385, 0.2001, 0.5385, 0.2001, 0.4615, 0.3, 0.5385, 0.3, 0.6154, 0.2001, 0.6154, 0.2001, 0.5385, 0.3, 0.6154, 0.3, 0.6923, 0.2001, 0.6923, 0.2001, 0.6154, 0.3, 0.6923, 0.3, 0.7692, 0.2001, 0.7692, 0.2001, 0.6923, 0.3, 0.7692, 0.3, 0.8461, 0.2001, 0.8461, 0.2001, 0.7692, 0.3, 0.8461, 0.3, 0.923, 0.2001, 0.923, 0.2001, 0.8461, 0.4, 9.998e-05, 0.4, 0.07701, 0.3, 0.07701, 0.3, 9.998e-05, 0.4, 0.07701, 0.4, 0.1539, 0.3, 0.1539, 0.3, 0.07701, 0.4, 0.1539, 0.4, 0.2308, 0.3, 0.2308, 0.3, 0.1539, 0.4, 0.2308, 0.4, 0.3077, 0.3, 0.3077, 0.3, 0.2308, 0.4, 0.3077, 0.4, 0.3846, 0.3, 0.3846, 0.3, 0.3077, 0.4, 0.3846, 0.4, 0.4615, 0.3, 0.4615, 0.3, 0.3846, 0.4, 0.4615, 0.4, 0.5385, 0.3, 0.5385, 0.3, 0.4615, 0.4, 0.5385, 0.4, 0.6154, 0.3, 0.6154, 0.3, 0.5385, 0.4, 0.6154, 0.4, 0.6923, 0.3, 0.6923, 0.3, 0.6154, 0.4, 0.6923, 0.4, 0.7692, 0.3, 0.7692, 0.3, 0.6923, 0.4, 0.7692, 0.4, 0.8461, 0.3, 0.8461, 0.3, 0.7692, 0.4, 0.8461, 0.4, 0.923, 0.3, 0.923, 0.3, 0.8461, 0.5, 9.998e-05, 0.5, 0.07701, 0.4, 0.07701, 0.4, 9.998e-05, 0.5, 0.07701, 0.5, 0.1539, 0.4, 0.1539, 0.4, 0.07701, 0.5, 0.1539, 0.5, 0.2308, 0.4, 0.2308, 0.4, 0.1539, 0.5, 0.2308, 0.5, 0.3077, 0.4, 0.3077, 0.4, 0.2308, 0.5, 0.3077, 0.5, 0.3846, 0.4, 0.3846, 0.4, 0.3077, 0.5, 0.3846, 0.5, 0.4615, 0.4, 0.4615, 0.4, 0.3846, 0.5, 0.4615, 0.5, 0.5385, 0.4, 0.5385, 0.4, 0.4615, 0.5, 0.5385, 0.5, 0.6154, 0.4, 0.6154, 0.4, 0.5385, 0.5, 0.6154, 0.5, 0.6923, 0.4, 0.6923, 0.4, 0.6154, 0.5, 0.6923, 0.5, 0.7692, 0.4, 0.7692, 0.4, 0.6923, 0.5, 0.7692, 0.5, 0.8461, 0.4, 0.8461, 0.4, 0.7692, 0.5, 0.8461, 0.5, 0.923, 0.4, 0.923, 0.4, 0.8461, 0.6, 9.998e-05, 0.6, 0.07701, 0.5, 0.07701, 0.5, 9.998e-05, 0.6, 0.07701, 0.6, 0.1539, 0.5, 0.1539, 0.5, 0.07701, 0.6, 0.1539, 0.6, 0.2308, 0.5, 0.2308, 0.5, 0.1539, 0.6, 0.2308, 0.6, 0.3077, 0.5, 0.3077, 0.5, 0.2308, 0.6, 0.3077, 0.6, 0.3846, 0.5, 0.3846, 0.5, 0.3077, 0.6, 0.3846, 0.6, 0.4615, 0.5, 0.4615, 0.5, 0.3846, 0.6, 0.4615, 0.6, 0.5385, 0.5, 0.5385, 0.5, 0.4615, 0.6, 0.5385, 0.6, 0.6154, 0.5, 0.6154, 0.5, 0.5385, 0.6, 0.6154, 0.6, 0.6923, 0.5, 0.6923, 0.5, 0.6154, 0.6, 0.6923, 0.6, 0.7692, 0.5, 0.7692, 0.5, 0.6923, 0.6, 0.7692, 0.6, 0.8461, 0.5, 0.8461, 0.5, 0.7692, 0.6, 0.8461, 0.6, 0.923, 0.5, 0.923, 0.5, 0.8461, 0.7, 9.998e-05, 0.7, 0.07701, 0.6, 0.07701, 0.6, 9.998e-05, 0.7, 0.07701, 0.7, 0.1539, 0.6, 0.1539, 0.6, 0.07701, 0.7, 0.1539, 0.7, 0.2308, 0.6, 0.2308, 0.6, 0.1539, 0.7, 0.2308, 0.7, 0.3077, 0.6, 0.3077, 0.6, 0.2308, 0.7, 0.3077, 0.7, 0.3846, 0.6, 0.3846, 0.6, 0.3077, 0.7, 0.3846, 0.7, 0.4615, 0.6, 0.4615, 0.6, 0.3846, 0.7, 0.4615, 0.7, 0.5385, 0.6, 0.5385, 0.6, 0.4615, 0.7, 0.5385, 0.7, 0.6154, 0.6, 0.6154, 0.6, 0.5385, 0.7, 0.6154, 0.7, 0.6923, 0.6, 0.6923, 0.6, 0.6154, 0.7, 0.6923, 0.7, 0.7692, 0.6, 0.7692, 0.6, 0.6923, 0.7, 0.7692, 0.7, 0.8461, 0.6, 0.8461, 0.6, 0.7692, 0.7, 0.8461, 0.7, 0.923, 0.6, 0.923, 0.6, 0.8461, 0.7999, 9.998e-05, 0.7999, 0.07701, 0.7, 0.07701, 0.7, 9.998e-05, 0.7999, 0.07701, 0.7999, 0.1539, 0.7, 0.1539, 0.7, 0.07701, 0.7999, 0.1539, 0.7999, 0.2308, 0.7, 0.2308, 0.7, 0.1539, 0.7999, 0.2308, 0.7999, 0.3077, 0.7, 0.3077, 0.7, 0.2308, 0.7999, 0.3077, 0.7999, 0.3846, 0.7, 0.3846, 0.7, 0.3077, 0.7999, 0.3846, 0.7999, 0.4615, 0.7, 0.4615, 0.7, 0.3846, 0.7999, 0.4615, 0.7999, 0.5385, 0.7, 0.5385, 0.7, 0.4615, 0.7999, 0.5385, 0.7999, 0.6154, 0.7, 0.6154, 0.7, 0.5385, 0.7999, 0.6154, 0.7999, 0.6923, 0.7, 0.6923, 0.7, 0.6154, 0.7999, 0.6923, 0.7999, 0.7692, 0.7, 0.7692, 0.7, 0.6923, 0.7999, 0.7692, 0.7999, 0.8461, 0.7, 0.8461, 0.7, 0.7692, 0.7999, 0.8461, 0.7999, 0.923, 0.7, 0.923, 0.7, 0.8461, 0.8999, 9.998e-05, 0.8999, 0.07701, 0.7999, 0.07701, 0.7999, 9.998e-05, 0.8999, 0.07701, 0.8999, 0.1539, 0.7999, 0.1539, 0.7999, 0.07701, 0.8999, 0.1539, 0.8999, 0.2308, 0.7999, 0.2308, 0.7999, 0.1539, 0.8999, 0.2308, 0.8999, 0.3077, 0.7999, 0.3077, 0.7999, 0.2308, 0.8999, 0.3077, 0.8999, 0.3846, 0.7999, 0.3846, 0.7999, 0.3077, 0.8999, 0.3846, 0.8999, 0.4615, 0.7999, 0.4615, 0.7999, 0.3846, 0.8999, 0.4615, 0.8999, 0.5385, 0.7999, 0.5385, 0.7999, 0.4615, 0.8999, 0.5385, 0.8999, 0.6154, 0.7999, 0.6154, 0.7999, 0.5385, 0.8999, 0.6154, 0.8999, 0.6923, 0.7999, 0.6923, 0.7999, 0.6154, 0.8999, 0.6923, 0.8999, 0.7692, 0.7999, 0.7692, 0.7999, 0.6923, 0.8999, 0.7692, 0.8999, 0.8461, 0.7999, 0.8461, 0.7999, 0.7692, 0.8999, 0.8461, 0.8999, 0.923, 0.7999, 0.923, 0.7999, 0.8461, 0.9999, 9.998e-05, 0.9999, 0.07701, 0.8999, 0.07701, 0.8999, 9.998e-05, 0.9999, 0.07701, 0.9999, 0.1539, 0.8999, 0.1539, 0.8999, 0.07701, 0.9999, 0.1539, 0.9999, 0.2308, 0.8999, 0.2308, 0.8999, 0.1539, 0.9999, 0.2308, 0.9999, 0.3077, 0.8999, 0.3077, 0.8999, 0.2308, 0.9999, 0.3077, 0.9999, 0.3846, 0.8999, 0.3846, 0.8999, 0.3077, 0.9999, 0.3846, 0.9999, 0.4615, 0.8999, 0.4615, 0.8999, 0.3846, 0.9999, 0.4615, 0.9999, 0.5385, 0.8999, 0.5385, 0.8999, 0.4615, 0.9999, 0.5385, 0.9999, 0.6154, 0.8999, 0.6154, 0.8999, 0.5385, 0.9999, 0.6154, 0.9999, 0.6923, 0.8999, 0.6923, 0.8999, 0.6154, 0.9999, 0.6923, 0.9999, 0.7692, 0.8999, 0.7692, 0.8999, 0.6923, 0.9999, 0.7692, 0.9999, 0.8461, 0.8999, 0.8461, 0.8999, 0.7692, 0.9999, 0.8461, 0.9999, 0.923, 0.8999, 0.923, 0.8999, 0.8461, 0.1001, 9.998e-05, 0.1001, 0.07701, 9.998e-05, 0.07701, 9.998e-05, 9.998e-05, 0.1001, 0.07701, 0.1001, 0.1539, 9.999e-05, 0.1539, 9.998e-05, 0.07701, 0.1001, 0.1539, 0.1001, 0.2308, 9.999e-05, 0.2308, 9.999e-05, 0.1539, 0.1001, 0.2308, 0.1001, 0.3077, 0.0001, 0.3077, 9.999e-05, 0.2308, 0.1001, 0.3077, 0.1001, 0.3846, 0.0001, 0.3846, 0.0001, 0.3077, 0.1001, 0.3846, 0.1001, 0.4615, 0.0001, 0.4615, 0.0001, 0.3846, 0.1001, 0.4615, 0.1001, 0.5385, 0.0001, 0.5385, 0.0001, 0.4615, 0.1001, 0.5385, 0.1001, 0.6154, 0.0001, 0.6154, 0.0001, 0.5385, 0.1001, 0.6154, 0.1001, 0.6923, 0.0001, 0.6923, 0.0001, 0.6154, 0.1001, 0.6923, 0.1001, 0.7692, 0.0001, 0.7692, 0.0001, 0.6923, 0.1001, 0.7692, 0.1001, 0.8461, 0.0001, 0.8461, 0.0001, 0.7692, 0.1001, 0.8461, 0.1001, 0.923, 0.0001, 0.923, 0.0001, 0.8461, 0.8999, 0.9999, 0.8999, 0.923, 0.9999, 0.923, 0.9999, 0.9999, 0.8999, 0.923, 0.8999, 0.8461, 0.9999, 0.8461, 0.9999, 0.923, 0.8999, 0.8461, 0.8999, 0.7692, 0.9999, 0.7692, 0.9999, 0.8461, 0.8999, 0.7692, 0.8999, 0.6923, 0.9999, 0.6923, 0.9999, 0.7692, 0.8999, 0.6923, 0.8999, 0.6154, 0.9999, 0.6154, 0.9999, 0.6923, 0.8999, 0.6154, 0.8999, 0.5385, 0.9999, 0.5385, 0.9999, 0.6154, 0.8999, 0.5385, 0.8999, 0.4615, 0.9999, 0.4615, 0.9999, 0.5385, 0.8999, 0.4615, 0.8999, 0.3846, 0.9999, 0.3846, 0.9999, 0.4615, 0.8999, 0.3846, 0.8999, 0.3077, 0.9999, 0.3077, 0.9999, 0.3846, 0.8999, 0.3077, 0.8999, 0.2308, 0.9999, 0.2308, 0.9999, 0.3077, 0.8999, 0.2308, 0.8999, 0.1539, 0.9999, 0.1539, 0.9999, 0.2308, 0.8999, 0.1539, 0.8999, 0.07701, 0.9999, 0.07701, 0.9999, 0.1539, 0.9999, 0.1429, 0.923, 0.1429, 0.923, 9.998e-05, 0.9999, 9.998e-05, 0.923, 0.1429, 0.8461, 0.1429, 0.8461, 9.998e-05, 0.923, 9.998e-05, 0.8461, 0.1429, 0.7692, 0.1429, 0.7692, 9.998e-05, 0.8461, 9.998e-05, 0.7692, 0.1429, 0.6923, 0.1429, 0.6923, 9.998e-05, 0.7692, 9.998e-05, 0.6923, 0.1429, 0.6154, 0.1429, 0.6154, 9.998e-05, 0.6923, 9.998e-05, 0.6154, 0.1429, 0.5385, 0.1429, 0.5385, 9.998e-05, 0.6154, 9.998e-05, 0.5385, 0.1429, 0.4615, 0.1429, 0.4615, 9.998e-05, 0.5385, 9.998e-05, 0.4615, 0.1429, 0.3846, 0.1429, 0.3846, 9.998e-05, 0.4615, 9.998e-05, 0.3846, 0.1429, 0.3077, 0.1429, 0.3077, 9.998e-05, 0.3846, 9.998e-05, 0.3077, 0.1429, 0.2308, 0.1429, 0.2308, 9.998e-05, 0.3077, 9.998e-05, 0.2308, 0.1429, 0.1539, 0.1429, 0.1539, 9.998e-05, 0.2308, 9.998e-05, 0.1539, 0.1429, 0.07701, 0.1429, 0.07701, 9.998e-05, 0.1539, 9.998e-05, 9.998e-05, 0.8571, 0.07701, 0.8571, 0.07701, 0.9999, 9.998e-05, 0.9999, 0.07701, 0.8571, 0.1539, 0.8571, 0.1539, 0.9999, 0.07701, 0.9999, 0.1539, 0.8571, 0.2308, 0.8571, 0.2308, 0.9999, 0.1539, 0.9999, 0.2308, 0.8571, 0.3077, 0.8571, 0.3077, 0.9999, 0.2308, 0.9999, 0.3077, 0.8571, 0.3846, 0.8571, 0.3846, 0.9999, 0.3077, 0.9999, 0.3846, 0.8571, 0.4615, 0.8571, 0.4615, 0.9999, 0.3846, 0.9999, 0.4615, 0.8571, 0.5385, 0.8571, 0.5385, 0.9999, 0.4615, 0.9999, 0.5385, 0.8571, 0.6154, 0.8571, 0.6154, 0.9999, 0.5385, 0.9999, 0.6154, 0.8571, 0.6923, 0.8571, 0.6923, 0.9999, 0.6154, 0.9999, 0.6923, 0.8571, 0.7692, 0.8571, 0.7692, 0.9999, 0.6923, 0.9999, 0.7692, 0.8571, 0.8461, 0.8571, 0.8461, 0.9999, 0.7692, 0.9999, 0.8461, 0.8571, 0.923, 0.8571, 0.923, 0.9999, 0.8461, 0.9999, 0.8461, 0.0001, 0.923, 9.999e-05, 0.923, 0.1429, 0.8461, 0.1429, 0.8461, 0.1429, 0.923, 0.1429, 0.923, 0.2858, 0.8461, 0.2858, 0.8461, 0.2858, 0.923, 0.2858, 0.923, 0.4286, 0.8461, 0.4286, 0.8461, 0.4286, 0.923, 0.4286, 0.923, 0.5714, 0.8461, 0.5714, 0.8461, 0.5714, 0.923, 0.5714, 0.923, 0.7142, 0.8461, 0.7142, 0.8461, 0.7142, 0.923, 0.7142, 0.923, 0.8571, 0.8461, 0.8571, 0.7692, 0.0001, 0.8461, 0.0001, 0.8461, 0.1429, 0.7692, 0.1429, 0.7692, 0.1429, 0.8461, 0.1429, 0.8461, 0.2858, 0.7692, 0.2858, 0.7692, 0.2858, 0.8461, 0.2858, 0.8461, 0.4286, 0.7692, 0.4286, 0.7692, 0.4286, 0.8461, 0.4286, 0.8461, 0.5714, 0.7692, 0.5714, 0.7692, 0.5714, 0.8461, 0.5714, 0.8461, 0.7142, 0.7692, 0.7142, 0.7692, 0.7142, 0.8461, 0.7142, 0.8461, 0.8571, 0.7692, 0.8571, 0.6923, 0.0001, 0.7692, 0.0001, 0.7692, 0.1429, 0.6923, 0.1429, 0.6923, 0.1429, 0.7692, 0.1429, 0.7692, 0.2858, 0.6923, 0.2858, 0.6923, 0.2858, 0.7692, 0.2858, 0.7692, 0.4286, 0.6923, 0.4286, 0.6923, 0.4286, 0.7692, 0.4286, 0.7692, 0.5714, 0.6923, 0.5714, 0.6923, 0.5714, 0.7692, 0.5714, 0.7692, 0.7142, 0.6923, 0.7142, 0.6923, 0.7142, 0.7692, 0.7142, 0.7692, 0.8571, 0.6923, 0.8571, 0.6154, 0.0001, 0.6923, 0.0001, 0.6923, 0.1429, 0.6154, 0.1429, 0.6154, 0.1429, 0.6923, 0.1429, 0.6923, 0.2858, 0.6154, 0.2858, 0.6154, 0.2858, 0.6923, 0.2858, 0.6923, 0.4286, 0.6154, 0.4286, 0.6154, 0.4286, 0.6923, 0.4286, 0.6923, 0.5714, 0.6154, 0.5714, 0.6154, 0.5714, 0.6923, 0.5714, 0.6923, 0.7142, 0.6154, 0.7142, 0.6154, 0.7142, 0.6923, 0.7142, 0.6923, 0.8571, 0.6154, 0.8571, 0.5385, 0.0001, 0.6154, 0.0001, 0.6154, 0.1429, 0.5385, 0.1429, 0.5385, 0.1429, 0.6154, 0.1429, 0.6154, 0.2858, 0.5385, 0.2858, 0.5385, 0.2858, 0.6154, 0.2858, 0.6154, 0.4286, 0.5385, 0.4286, 0.5385, 0.4286, 0.6154, 0.4286, 0.6154, 0.5714, 0.5385, 0.5714, 0.5385, 0.5714, 0.6154, 0.5714, 0.6154, 0.7142, 0.5385, 0.7142, 0.5385, 0.7142, 0.6154, 0.7142, 0.6154, 0.8571, 0.5385, 0.8571, 0.4615, 0.0001, 0.5385, 0.0001, 0.5385, 0.1429, 0.4615, 0.1429, 0.4615, 0.1429, 0.5385, 0.1429, 0.5385, 0.2858, 0.4615, 0.2858, 0.4615, 0.2858, 0.5385, 0.2858, 0.5385, 0.4286, 0.4615, 0.4286, 0.4615, 0.4286, 0.5385, 0.4286, 0.5385, 0.5714, 0.4615, 0.5714, 0.4615, 0.5714, 0.5385, 0.5714, 0.5385, 0.7142, 0.4615, 0.7142, 0.4615, 0.7142, 0.5385, 0.7142, 0.5385, 0.8571, 0.4615, 0.8571, 0.3846, 0.0001001, 0.4615, 0.0001, 0.4615, 0.1429, 0.3846, 0.1429, 0.3846, 0.1429, 0.4615, 0.1429, 0.4615, 0.2858, 0.3846, 0.2858, 0.3846, 0.2858, 0.4615, 0.2858, 0.4615, 0.4286, 0.3846, 0.4286, 0.3846, 0.4286, 0.4615, 0.4286, 0.4615, 0.5714, 0.3846, 0.5714, 0.3846, 0.5714, 0.4615, 0.5714, 0.4615, 0.7142, 0.3846, 0.7142, 0.3846, 0.7142, 0.4615, 0.7142, 0.4615, 0.8571, 0.3846, 0.8571, 0.3077, 0.0001001, 0.3846, 0.0001001, 0.3846, 0.1429, 0.3077, 0.1429, 0.3077, 0.1429, 0.3846, 0.1429, 0.3846, 0.2858, 0.3077, 0.2858, 0.3077, 0.2858, 0.3846, 0.2858, 0.3846, 0.4286, 0.3077, 0.4286, 0.3077, 0.4286, 0.3846, 0.4286, 0.3846, 0.5714, 0.3077, 0.5714, 0.3077, 0.5714, 0.3846, 0.5714, 0.3846, 0.7142, 0.3077, 0.7142, 0.3077, 0.7142, 0.3846, 0.7142, 0.3846, 0.8571, 0.3077, 0.8571, 0.2308, 0.0001001, 0.3077, 0.0001001, 0.3077, 0.1429, 0.2308, 0.1429, 0.2308, 0.1429, 0.3077, 0.1429, 0.3077, 0.2858, 0.2308, 0.2858, 0.2308, 0.2858, 0.3077, 0.2858, 0.3077, 0.4286, 0.2308, 0.4286, 0.2308, 0.4286, 0.3077, 0.4286, 0.3077, 0.5714, 0.2308, 0.5714, 0.2308, 0.5714, 0.3077, 0.5714, 0.3077, 0.7142, 0.2308, 0.7142, 0.2308, 0.7142, 0.3077, 0.7142, 0.3077, 0.8571, 0.2308, 0.8571, 0.1539, 0.0001001, 0.2308, 0.0001001, 0.2308, 0.1429, 0.1539, 0.1429, 0.1539, 0.1429, 0.2308, 0.1429, 0.2308, 0.2858, 0.1539, 0.2858, 0.1539, 0.2858, 0.2308, 0.2858, 0.2308, 0.4286, 0.1539, 0.4286, 0.1539, 0.4286, 0.2308, 0.4286, 0.2308, 0.5714, 0.1539, 0.5714, 0.1539, 0.5714, 0.2308, 0.5714, 0.2308, 0.7142, 0.1539, 0.7142, 0.1539, 0.7142, 0.2308, 0.7142, 0.2308, 0.8571, 0.1539, 0.8571, 0.07701, 0.0001001, 0.1539, 0.0001001, 0.1539, 0.1429, 0.07701, 0.1429, 0.07701, 0.1429, 0.1539, 0.1429, 0.1539, 0.2858, 0.07701, 0.2858, 0.07701, 0.2858, 0.1539, 0.2858, 0.1539, 0.4286, 0.07701, 0.4286, 0.07701, 0.4286, 0.1539, 0.4286, 0.1539, 0.5714, 0.07701, 0.5714, 0.07701, 0.5714, 0.1539, 0.5714, 0.1539, 0.7142, 0.07701, 0.7142, 0.07701, 0.7142, 0.1539, 0.7142, 0.1539, 0.8571, 0.07701, 0.8571, 0.0001, 0.0001001, 0.07701, 0.0001001, 0.07701, 0.1429, 0.0001, 0.1429, 0.0001, 0.1429, 0.07701, 0.1429, 0.07701, 0.2858, 0.0001, 0.2858, 0.0001, 0.2858, 0.07701, 0.2858, 0.07701, 0.4286, 0.0001, 0.4286, 0.0001, 0.4286, 0.07701, 0.4286, 0.07701, 0.5714, 9.999e-05, 0.5714, 9.999e-05, 0.5714, 0.07701, 0.5714, 0.07701, 0.7142, 9.999e-05, 0.7142, 9.999e-05, 0.7142, 0.07701, 0.7142, 0.07701, 0.8571, 9.998e-05, 0.8571, 0.1539, 0.9999, 0.07701, 0.9999, 0.07701, 0.8571, 0.1539, 0.8571, 0.1539, 0.8571, 0.07701, 0.8571, 0.07701, 0.7142, 0.1539, 0.7142, 0.1539, 0.7142, 0.07701, 0.7142, 0.07701, 0.5714, 0.1539, 0.5714, 0.1539, 0.5714, 0.07701, 0.5714, 0.07701, 0.4286, 0.1539, 0.4286, 0.1539, 0.4286, 0.07701, 0.4286, 0.07701, 0.2858, 0.1539, 0.2858, 0.1539, 0.2858, 0.07701, 0.2858, 0.07701, 0.1429, 0.1539, 0.1429, 0.2308, 0.9999, 0.1539, 0.9999, 0.1539, 0.8571, 0.2308, 0.8571, 0.2308, 0.8571, 0.1539, 0.8571, 0.1539, 0.7142, 0.2308, 0.7142, 0.2308, 0.7142, 0.1539, 0.7142, 0.1539, 0.5714, 0.2308, 0.5714, 0.2308, 0.5714, 0.1539, 0.5714, 0.1539, 0.4286, 0.2308, 0.4286, 0.2308, 0.4286, 0.1539, 0.4286, 0.1539, 0.2858, 0.2308, 0.2858, 0.2308, 0.2858, 0.1539, 0.2858, 0.1539, 0.1429, 0.2308, 0.1429, 0.3077, 0.9999, 0.2308, 0.9999, 0.2308, 0.8571, 0.3077, 0.8571, 0.3077, 0.8571, 0.2308, 0.8571, 0.2308, 0.7142, 0.3077, 0.7142, 0.3077, 0.7142, 0.2308, 0.7142, 0.2308, 0.5714, 0.3077, 0.5714, 0.3077, 0.5714, 0.2308, 0.5714, 0.2308, 0.4286, 0.3077, 0.4286, 0.3077, 0.4286, 0.2308, 0.4286, 0.2308, 0.2858, 0.3077, 0.2858, 0.3077, 0.2858, 0.2308, 0.2858, 0.2308, 0.1429, 0.3077, 0.1429, 0.3846, 0.9999, 0.3077, 0.9999, 0.3077, 0.8571, 0.3846, 0.8571, 0.3846, 0.8571, 0.3077, 0.8571, 0.3077, 0.7142, 0.3846, 0.7142, 0.3846, 0.7142, 0.3077, 0.7142, 0.3077, 0.5714, 0.3846, 0.5714, 0.3846, 0.5714, 0.3077, 0.5714, 0.3077, 0.4286, 0.3846, 0.4286, 0.3846, 0.4286, 0.3077, 0.4286, 0.3077, 0.2858, 0.3846, 0.2858, 0.3846, 0.2858, 0.3077, 0.2858, 0.3077, 0.1429, 0.3846, 0.1429, 0.4615, 0.9999, 0.3846, 0.9999, 0.3846, 0.8571, 0.4615, 0.8571, 0.4615, 0.8571, 0.3846, 0.8571, 0.3846, 0.7142, 0.4615, 0.7142, 0.4615, 0.7142, 0.3846, 0.7142, 0.3846, 0.5714, 0.4615, 0.5714, 0.4615, 0.5714, 0.3846, 0.5714, 0.3846, 0.4286, 0.4615, 0.4286, 0.4615, 0.4286, 0.3846, 0.4286, 0.3846, 0.2858, 0.4615, 0.2858, 0.4615, 0.2858, 0.3846, 0.2858, 0.3846, 0.1429, 0.4615, 0.1429, 0.5385, 0.9999, 0.4615, 0.9999, 0.4615, 0.8571, 0.5385, 0.8571, 0.5385, 0.8571, 0.4615, 0.8571, 0.4615, 0.7142, 0.5385, 0.7142, 0.5385, 0.7142, 0.4615, 0.7142, 0.4615, 0.5714, 0.5385, 0.5714, 0.5385, 0.5714, 0.4615, 0.5714, 0.4615, 0.4286, 0.5385, 0.4286, 0.5385, 0.4286, 0.4615, 0.4286, 0.4615, 0.2858, 0.5385, 0.2858, 0.5385, 0.2858, 0.4615, 0.2858, 0.4615, 0.1429, 0.5385, 0.1429, 0.6154, 0.9999, 0.5385, 0.9999, 0.5385, 0.8571, 0.6154, 0.8571, 0.6154, 0.8571, 0.5385, 0.8571, 0.5385, 0.7142, 0.6154, 0.7142, 0.6154, 0.7142, 0.5385, 0.7142, 0.5385, 0.5714, 0.6154, 0.5714, 0.6154, 0.5714, 0.5385, 0.5714, 0.5385, 0.4286, 0.6154, 0.4286, 0.6154, 0.4286, 0.5385, 0.4286, 0.5385, 0.2858, 0.6154, 0.2858, 0.6154, 0.2858, 0.5385, 0.2858, 0.5385, 0.1429, 0.6154, 0.1429, 0.6923, 0.9999, 0.6154, 0.9999, 0.6154, 0.8571, 0.6923, 0.8571, 0.6923, 0.8571, 0.6154, 0.8571, 0.6154, 0.7142, 0.6923, 0.7142, 0.6923, 0.7142, 0.6154, 0.7142, 0.6154, 0.5714, 0.6923, 0.5714, 0.6923, 0.5714, 0.6154, 0.5714, 0.6154, 0.4286, 0.6923, 0.4286, 0.6923, 0.4286, 0.6154, 0.4286, 0.6154, 0.2858, 0.6923, 0.2858, 0.6923, 0.2858, 0.6154, 0.2858, 0.6154, 0.1429, 0.6923, 0.1429, 0.7692, 0.9999, 0.6923, 0.9999, 0.6923, 0.8571, 0.7692, 0.8571, 0.7692, 0.8571, 0.6923, 0.8571, 0.6923, 0.7142, 0.7692, 0.7142, 0.7692, 0.7142, 0.6923, 0.7142, 0.6923, 0.5714, 0.7692, 0.5714, 0.7692, 0.5714, 0.6923, 0.5714, 0.6923, 0.4286, 0.7692, 0.4286, 0.7692, 0.4286, 0.6923, 0.4286, 0.6923, 0.2858, 0.7692, 0.2858, 0.7692, 0.2858, 0.6923, 0.2858, 0.6923, 0.1429, 0.7692, 0.1429, 0.8461, 0.9999, 0.7692, 0.9999, 0.7692, 0.8571, 0.8461, 0.8571, 0.8461, 0.8571, 0.7692, 0.8571, 0.7692, 0.7142, 0.8461, 0.7142, 0.8461, 0.7142, 0.7692, 0.7142, 0.7692, 0.5714, 0.8461, 0.5714, 0.8461, 0.5714, 0.7692, 0.5714, 0.7692, 0.4286, 0.8461, 0.4286, 0.8461, 0.4286, 0.7692, 0.4286, 0.7692, 0.2858, 0.8461, 0.2858, 0.8461, 0.2858, 0.7692, 0.2858, 0.7692, 0.1429, 0.8461, 0.1429, 0.923, 0.9999, 0.8461, 0.9999, 0.8461, 0.8571, 0.923, 0.8571, 0.923, 0.8571, 0.8461, 0.8571, 0.8461, 0.7142, 0.923, 0.7142, 0.923, 0.7142, 0.8461, 0.7142, 0.8461, 0.5714, 0.923, 0.5714, 0.923, 0.5714, 0.8461, 0.5714, 0.8461, 0.4286, 0.923, 0.4286, 0.923, 0.4286, 0.8461, 0.4286, 0.8461, 0.2858, 0.923, 0.2858, 0.923, 0.2858, 0.8461, 0.2858, 0.8461, 0.1429, 0.923, 0.1429, 0.9999, 0.9999, 0.923, 0.9999, 0.923, 0.8571, 0.9999, 0.8571, 0.9999, 0.8571, 0.923, 0.8571, 0.923, 0.7142, 0.9999, 0.7142, 0.9999, 0.7142, 0.923, 0.7142, 0.923, 0.5714, 0.9999, 0.5714, 0.9999, 0.5714, 0.923, 0.5714, 0.923, 0.4286, 0.9999, 0.4286, 0.9999, 0.4286, 0.923, 0.4286, 0.923, 0.2858, 0.9999, 0.2858, 0.9999, 0.2858, 0.923, 0.2858, 0.923, 0.1429, 0.9999, 0.1429, 0.7999, 0.0001, 0.8999, 9.999e-05, 0.8999, 0.1429, 0.7999, 0.1429, 0.7999, 0.1429, 0.8999, 0.1429, 0.8999, 0.2858, 0.7999, 0.2858, 0.7999, 0.2858, 0.8999, 0.2858, 0.8999, 0.4286, 0.7999, 0.4286, 0.7999, 0.4286, 0.8999, 0.4286, 0.8999, 0.5714, 0.7999, 0.5714, 0.7999, 0.5714, 0.8999, 0.5714, 0.8999, 0.7142, 0.7999, 0.7142, 0.7999, 0.7142, 0.8999, 0.7142, 0.8999, 0.8571, 0.7999, 0.8571, 0.7, 0.0001, 0.7999, 0.0001, 0.7999, 0.1429, 0.7, 0.1429, 0.7, 0.1429, 0.7999, 0.1429, 0.7999, 0.2858, 0.7, 0.2858, 0.7, 0.2858, 0.7999, 0.2858, 0.7999, 0.4286, 0.7, 0.4286, 0.7, 0.4286, 0.7999, 0.4286, 0.7999, 0.5714, 0.7, 0.5714, 0.7, 0.5714, 0.7999, 0.5714, 0.7999, 0.7142, 0.7, 0.7142, 0.7, 0.7142, 0.7999, 0.7142, 0.7999, 0.8571, 0.7, 0.8571, 0.6, 0.0001, 0.7, 0.0001, 0.7, 0.1429, 0.6, 0.1429, 0.6, 0.1429, 0.7, 0.1429, 0.7, 0.2858, 0.6, 0.2858, 0.6, 0.2858, 0.7, 0.2858, 0.7, 0.4286, 0.6, 0.4286, 0.6, 0.4286, 0.7, 0.4286, 0.7, 0.5714, 0.6, 0.5714, 0.6, 0.5714, 0.7, 0.5714, 0.7, 0.7142, 0.6, 0.7142, 0.6, 0.7142, 0.7, 0.7142, 0.7, 0.8571, 0.6, 0.8571, 0.5, 0.0001, 0.6, 0.0001, 0.6, 0.1429, 0.5, 0.1429, 0.5, 0.1429, 0.6, 0.1429, 0.6, 0.2858, 0.5, 0.2858, 0.5, 0.2858, 0.6, 0.2858, 0.6, 0.4286, 0.5, 0.4286, 0.5, 0.4286, 0.6, 0.4286, 0.6, 0.5714, 0.5, 0.5714, 0.5, 0.5714, 0.6, 0.5714, 0.6, 0.7142, 0.5, 0.7142, 0.5, 0.7142, 0.6, 0.7142, 0.6, 0.8571, 0.5, 0.8571, 0.4, 0.0001001, 0.5, 0.0001, 0.5, 0.1429, 0.4, 0.1429, 0.4, 0.1429, 0.5, 0.1429, 0.5, 0.2858, 0.4, 0.2858, 0.4, 0.2858, 0.5, 0.2858, 0.5, 0.4286, 0.4, 0.4286, 0.4, 0.4286, 0.5, 0.4286, 0.5, 0.5714, 0.4, 0.5714, 0.4, 0.5714, 0.5, 0.5714, 0.5, 0.7142, 0.4, 0.7142, 0.4, 0.7142, 0.5, 0.7142, 0.5, 0.8571, 0.4, 0.8571, 0.3, 0.0001001, 0.4, 0.0001001, 0.4, 0.1429, 0.3, 0.1429, 0.3, 0.1429, 0.4, 0.1429, 0.4, 0.2858, 0.3, 0.2858, 0.3, 0.2858, 0.4, 0.2858, 0.4, 0.4286, 0.3, 0.4286, 0.3, 0.4286, 0.4, 0.4286, 0.4, 0.5714, 0.3, 0.5714, 0.3, 0.5714, 0.4, 0.5714, 0.4, 0.7142, 0.3, 0.7142, 0.3, 0.7142, 0.4, 0.7142, 0.4, 0.8571, 0.3, 0.8571, 0.2001, 0.0001001, 0.3, 0.0001001, 0.3, 0.1429, 0.2001, 0.1429, 0.2001, 0.1429, 0.3, 0.1429, 0.3, 0.2858, 0.2001, 0.2858, 0.2001, 0.2858, 0.3, 0.2858, 0.3, 0.4286, 0.2001, 0.4286, 0.2001, 0.4286, 0.3, 0.4286, 0.3, 0.5714, 0.2001, 0.5714, 0.2001, 0.5714, 0.3, 0.5714, 0.3, 0.7142, 0.2001, 0.7142, 0.2001, 0.7142, 0.3, 0.7142, 0.3, 0.8571, 0.2001, 0.8571, 0.1001, 0.0001001, 0.2001, 0.0001001, 0.2001, 0.1429, 0.1001, 0.1429, 0.1001, 0.1429, 0.2001, 0.1429, 0.2001, 0.2858, 0.1001, 0.2858, 0.1001, 0.2858, 0.2001, 0.2858, 0.2001, 0.4286, 0.1001, 0.4286, 0.1001, 0.4286, 0.2001, 0.4286, 0.2001, 0.5714, 0.1001, 0.5714, 0.1001, 0.5714, 0.2001, 0.5714, 0.2001, 0.7142, 0.1001, 0.7142, 0.1001, 0.7142, 0.2001, 0.7142, 0.2001, 0.8571, 0.1001, 0.8571, 0.0001, 0.0001001, 0.1001, 0.0001001, 0.1001, 0.1429, 0.0001, 0.1429, 0.0001, 0.1429, 0.1001, 0.1429, 0.1001, 0.2858, 0.0001, 0.2858, 0.0001, 0.2858, 0.1001, 0.2858, 0.1001, 0.4286, 0.0001, 0.4286, 0.0001, 0.4286, 0.1001, 0.4286, 0.1001, 0.5714, 9.999e-05, 0.5714, 9.999e-05, 0.5714, 0.1001, 0.5714, 0.1001, 0.7142, 9.999e-05, 0.7142, 9.999e-05, 0.7142, 0.1001, 0.7142, 0.1001, 0.8571, 9.998e-05, 0.8571, 0.2001, 0.9999, 0.1001, 0.9999, 0.1001, 0.8571, 0.2001, 0.8571, 0.2001, 0.8571, 0.1001, 0.8571, 0.1001, 0.7142, 0.2001, 0.7142, 0.2001, 0.7142, 0.1001, 0.7142, 0.1001, 0.5714, 0.2001, 0.5714, 0.2001, 0.5714, 0.1001, 0.5714, 0.1001, 0.4286, 0.2001, 0.4286, 0.2001, 0.4286, 0.1001, 0.4286, 0.1001, 0.2858, 0.2001, 0.2858, 0.2001, 0.2858, 0.1001, 0.2858, 0.1001, 0.1429, 0.2001, 0.1429, 0.3, 0.9999, 0.2001, 0.9999, 0.2001, 0.8571, 0.3, 0.8571, 0.3, 0.8571, 0.2001, 0.8571, 0.2001, 0.7142, 0.3, 0.7142, 0.3, 0.7142, 0.2001, 0.7142, 0.2001, 0.5714, 0.3, 0.5714, 0.3, 0.5714, 0.2001, 0.5714, 0.2001, 0.4286, 0.3, 0.4286, 0.3, 0.4286, 0.2001, 0.4286, 0.2001, 0.2858, 0.3, 0.2858, 0.3, 0.2858, 0.2001, 0.2858, 0.2001, 0.1429, 0.3, 0.1429, 0.4, 0.9999, 0.3, 0.9999, 0.3, 0.8571, 0.4, 0.8571, 0.4, 0.8571, 0.3, 0.8571, 0.3, 0.7142, 0.4, 0.7142, 0.4, 0.7142, 0.3, 0.7142, 0.3, 0.5714, 0.4, 0.5714, 0.4, 0.5714, 0.3, 0.5714, 0.3, 0.4286, 0.4, 0.4286, 0.4, 0.4286, 0.3, 0.4286, 0.3, 0.2858, 0.4, 0.2858, 0.4, 0.2858, 0.3, 0.2858, 0.3, 0.1429, 0.4, 0.1429, 0.5, 0.9999, 0.4, 0.9999, 0.4, 0.8571, 0.5, 0.8571, 0.5, 0.8571, 0.4, 0.8571, 0.4, 0.7142, 0.5, 0.7142, 0.5, 0.7142, 0.4, 0.7142, 0.4, 0.5714, 0.5, 0.5714, 0.5, 0.5714, 0.4, 0.5714, 0.4, 0.4286, 0.5, 0.4286, 0.5, 0.4286, 0.4, 0.4286, 0.4, 0.2858, 0.5, 0.2858, 0.5, 0.2858, 0.4, 0.2858, 0.4, 0.1429, 0.5, 0.1429, 0.6, 0.9999, 0.5, 0.9999, 0.5, 0.8571, 0.6, 0.8571, 0.6, 0.8571, 0.5, 0.8571, 0.5, 0.7142, 0.6, 0.7142, 0.6, 0.7142, 0.5, 0.7142, 0.5, 0.5714, 0.6, 0.5714, 0.6, 0.5714, 0.5, 0.5714, 0.5, 0.4286, 0.6, 0.4286, 0.6, 0.4286, 0.5, 0.4286, 0.5, 0.2858, 0.6, 0.2858, 0.6, 0.2858, 0.5, 0.2858, 0.5, 0.1429, 0.6, 0.1429, 0.7, 0.9999, 0.6, 0.9999, 0.6, 0.8571, 0.7, 0.8571, 0.7, 0.8571, 0.6, 0.8571, 0.6, 0.7142, 0.7, 0.7142, 0.7, 0.7142, 0.6, 0.7142, 0.6, 0.5714, 0.7, 0.5714, 0.7, 0.5714, 0.6, 0.5714, 0.6, 0.4286, 0.7, 0.4286, 0.7, 0.4286, 0.6, 0.4286, 0.6, 0.2858, 0.7, 0.2858, 0.7, 0.2858, 0.6, 0.2858, 0.6, 0.1429, 0.7, 0.1429, 0.7999, 0.9999, 0.7, 0.9999, 0.7, 0.8571, 0.7999, 0.8571, 0.7999, 0.8571, 0.7, 0.8571, 0.7, 0.7142, 0.7999, 0.7142, 0.7999, 0.7142, 0.7, 0.7142, 0.7, 0.5714, 0.7999, 0.5714, 0.7999, 0.5714, 0.7, 0.5714, 0.7, 0.4286, 0.7999, 0.4286, 0.7999, 0.4286, 0.7, 0.4286, 0.7, 0.2858, 0.7999, 0.2858, 0.7999, 0.2858, 0.7, 0.2858, 0.7, 0.1429, 0.7999, 0.1429, 0.8999, 0.9999, 0.7999, 0.9999, 0.7999, 0.8571, 0.8999, 0.8571, 0.8999, 0.8571, 0.7999, 0.8571, 0.7999, 0.7142, 0.8999, 0.7142, 0.8999, 0.7142, 0.7999, 0.7142, 0.7999, 0.5714, 0.8999, 0.5714, 0.8999, 0.5714, 0.7999, 0.5714, 0.7999, 0.4286, 0.8999, 0.4286, 0.8999, 0.4286, 0.7999, 0.4286, 0.7999, 0.2858, 0.8999, 0.2858, 0.8999, 0.2858, 0.7999, 0.2858, 0.7999, 0.1429, 0.8999, 0.1429, 0.9999, 0.9999, 0.8999, 0.9999, 0.8999, 0.8571, 0.9999, 0.8571, 0.9999, 0.8571, 0.8999, 0.8571, 0.8999, 0.7142, 0.9999, 0.7142, 0.9999, 0.7142, 0.8999, 0.7142, 0.8999, 0.5714, 0.9999, 0.5714, 0.9999, 0.5714, 0.8999, 0.5714, 0.8999, 0.4286, 0.9999, 0.4286, 0.9999, 0.4286, 0.8999, 0.4286, 0.8999, 0.2858, 0.9999, 0.2858, 0.9999, 0.2858, 0.8999, 0.2858, 0.8999, 0.1429, 0.9999, 0.1429, 0.1001, 0.9999, 9.998e-05, 0.9999, 9.999e-05, 0.8571, 0.1001, 0.8571, 0.1001, 0.8571, 9.999e-05, 0.8571, 0.0001, 0.7142, 0.1001, 0.7142, 0.1001, 0.7142, 0.0001, 0.7142, 0.0001, 0.5714, 0.1001, 0.5714, 0.1001, 0.5714, 0.0001, 0.5714, 0.0001, 0.4286, 0.1001, 0.4286, 0.1001, 0.4286, 0.0001, 0.4286, 0.0001, 0.2858, 0.1001, 0.2858, 0.1001, 0.2858, 0.0001, 0.2858, 0.0001, 0.1429, 0.1001, 0.1429, 0.07701, 0.9999, 9.998e-05, 0.9999, 9.999e-05, 0.8571, 0.07701, 0.8571, 0.07701, 0.8571, 9.999e-05, 0.8571, 0.0001, 0.7142, 0.07701, 0.7142, 0.07701, 0.7142, 0.0001, 0.7142, 0.0001, 0.5714, 0.07701, 0.5714, 0.07701, 0.5714, 0.0001, 0.5714, 0.0001, 0.4286, 0.07701, 0.4286, 0.07701, 0.4286, 0.0001, 0.4286, 0.0001, 0.2858, 0.07701, 0.2858, 0.07701, 0.2858, 0.0001, 0.2858, 0.0001, 0.1429, 0.07701, 0.1429, 0.8999, 9.999e-05, 0.9999, 9.998e-05, 0.9999, 0.1429, 0.8999, 0.1429, 0.8999, 0.1429, 0.9999, 0.1429, 0.9999, 0.2858, 0.8999, 0.2858, 0.8999, 0.2858, 0.9999, 0.2858, 0.9999, 0.4286, 0.8999, 0.4286, 0.8999, 0.4286, 0.9999, 0.4286, 0.9999, 0.5714, 0.8999, 0.5714, 0.8999, 0.5714, 0.9999, 0.5714, 0.9999, 0.7142, 0.8999, 0.7142, 0.8999, 0.7142, 0.9999, 0.7142, 0.9999, 0.8571, 0.8999, 0.8571, 0.923, 9.999e-05, 0.9999, 9.998e-05, 0.9999, 0.1429, 0.923, 0.1429, 0.923, 0.1429, 0.9999, 0.1429, 0.9999, 0.2858, 0.923, 0.2858, 0.923, 0.2858, 0.9999, 0.2858, 0.9999, 0.4286, 0.923, 0.4286, 0.923, 0.4286, 0.9999, 0.4286, 0.9999, 0.5714, 0.923, 0.5714, 0.923, 0.5714, 0.9999, 0.5714, 0.9999, 0.7142, 0.923, 0.7142, 0.923, 0.7142, 0.9999, 0.7142, 0.9999, 0.8571, 0.923, 0.8571])
me_cube_001.use_remesh_preserve_volume = False
me_cube_001.use_remesh_preserve_attributes = False
me_cube_001.use_mirror_vertex_groups = False
me_cube_001.update()

# ---- objects
ob_pork = bpy.data.objects.new('pork', me_cube_001)

# ---- transforms, parenting, visibility, modifiers, constraints
ob_pork.location = (0.0, 0.0, 0.06799)
ob_pork.scale = (1.0, 1.0, 1.392)
ob_pork.lineart.crease_threshold = 0.0

# ---- collection membership
col_collection_1.objects.link(ob_pork)

# ---- scene / render settings (as saved in the file)
scene.frame_start = 1; scene.frame_end = 250; scene.frame_set(1)
scene.render.engine = 'BLENDER_EEVEE_NEXT'
scene.render.resolution_percentage = 50
scene.render.dither_intensity = 0.0
scene.cycles.use_denoising = False
scene.cycles.samples = 10
scene.cycles.sampling_pattern = 'TABULATED_SOBOL'
scene.cycles.light_sampling_threshold = 0.0
scene.cycles.use_adaptive_sampling = False
scene.cycles.use_light_tree = False
scene.cycles.blur_glossy = 0.0
scene.cycles.pixel_filter_type = 'GAUSSIAN'
scene.cycles.sample_clamp_indirect = 0.0
scene.view_settings.view_transform = 'Standard'
bpy.context.view_layer.update()

# ---- added for rendering (the .blend has no active camera and no usable light): camera, sun
cam_auto = bpy.data.cameras.new('AutoCamera')
cam_auto.lens = 50.0
cam_auto.sensor_width = 36.0
cam_auto.clip_end = 1000.0
ob_auto_camera = bpy.data.objects.new('AutoCamera', cam_auto)
scene.collection.objects.link(ob_auto_camera)
ob_auto_camera.location = (0.599588, -0.727142, 0.553956)
ob_auto_camera.rotation_euler = (1.09748, -7.21219e-08, 0.694738)
scene.camera = ob_auto_camera
light_auto_sun = bpy.data.lights.new('AutoSun', 'SUN')
light_auto_sun.energy = 3.0
light_auto_sun.angle = 0.0523599
ob_auto_sun = bpy.data.objects.new('AutoSun', light_auto_sun)
scene.collection.objects.link(ob_auto_sun)
ob_auto_sun.rotation_euler = (0.872665, 0.174533, 0.523599)
bpy.context.view_layer.update()
